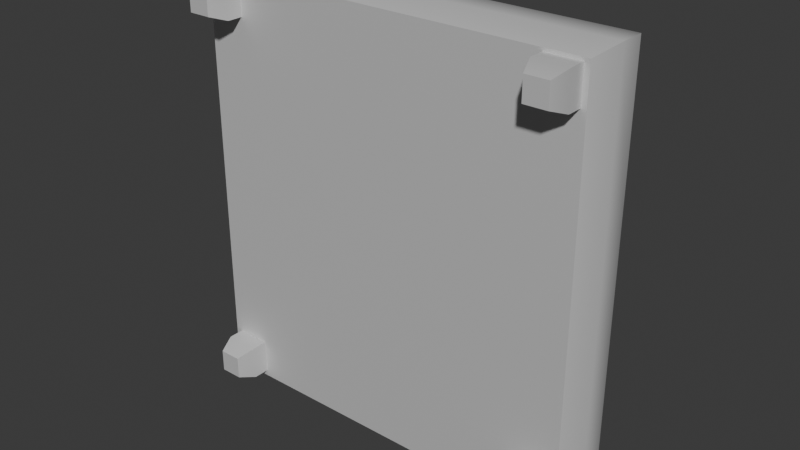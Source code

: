 # Source: Burner.blend  (saved by Blender 4.3.34; exported with 4.5.12 LTS)
import bpy
from mathutils import Matrix  # noqa: F401  (used for matrix-valued properties, if any)

bpy.ops.wm.read_factory_settings(use_empty=True)
scene = bpy.context.scene
scene.name = 'Scene'

# ---- collections
col_collection = bpy.data.collections.new('Collection'); scene.collection.children.link(col_collection)

# ---- materials (node trees are filled in below, after node groups)
mat_burner_metal_material = bpy.data.materials.new('Burner Metal Material')
mat_burner_metal_material.diffuse_color = (0.734, 0.734, 0.734, 1.0)
mat_burner_metal_material.roughness = 0.7488
mat_burner_metal_material.specular_intensity = 1.0
mat_burner_metal_material.metallic = 0.5
mat_burner_screen_material = bpy.data.materials.new('Burner Screen Material')
mat_burner_screen_material.diffuse_color = (0.0659, 0.1293, 0.0659, 1.0)
mat_burner_screen_material.roughness = 0.7488
mat_burner_screen_material.specular_intensity = 1.0
mat_burner_screen_material.metallic = 0.5
mat_burner_stove_material = bpy.data.materials.new('Burner Stove Material')
mat_burner_stove_material.diffuse_color = (0.14, 0.14, 0.14, 1.0)
mat_burner_stove_material.roughness = 0.5528
mat_burner_stove_material.specular_intensity = 1.0
mat_burner_stove_material.metallic = 1.0
mat_burner_coil_material = bpy.data.materials.new('Burner Coil Material')
mat_burner_coil_material.diffuse_color = (1.0, 0.5934, 0.039, 1.0)
mat_burner_coil_material.roughness = 0.7488
mat_burner_coil_material.specular_intensity = 1.0
mat_burner_coil_material.metallic = 0.5
mat_burner_lighter_material = bpy.data.materials.new('Burner Lighter Material')
mat_burner_lighter_material.diffuse_color = (0.0, 0.0, 0.0, 1.0)
mat_burner_lighter_material.roughness = 0.5528
mat_burner_lighter_material.specular_intensity = 1.0
mat_burner_lighter_material.metallic = 1.0
mat_burner_knob_material = bpy.data.materials.new('Burner Knob Material')
mat_burner_knob_material.diffuse_color = (0.317, 0.317, 0.317, 1.0)
mat_burner_knob_material.roughness = 0.5528
mat_burner_knob_material.specular_intensity = 1.0
mat_burner_knob_material.metallic = 0.5
mat_burner_button_material = bpy.data.materials.new('Burner Button Material')
mat_burner_button_material.diffuse_color = (1.0, 0.0, 0.0, 1.0)
mat_burner_button_material.roughness = 0.7488
mat_burner_button_material.specular_intensity = 1.0
mat_burner_button_material.metallic = 0.5

# ---- material node trees
mat_burner_metal_material.use_nodes = True; mat_burner_metal_material.node_tree.nodes.clear()
_N = mat_burner_metal_material.node_tree.nodes; _L = mat_burner_metal_material.node_tree.links
n0 = _N.new('ShaderNodeBsdfPrincipled'); n0.name = 'Principled BSDF'; n0.location = (10, 300)
n0.inputs[0].default_value = (0.734, 0.734, 0.734, 1.0)
n0.inputs[1].default_value = 0.5
n0.inputs[2].default_value = 0.7488
n0.inputs[13].default_value = 1.0
n0.inputs[27].default_value = (0.0, 0.0, 0.0, 1.0)
n0.inputs[28].default_value = 1.0
n1 = _N.new('ShaderNodeOutputMaterial'); n1.name = 'Material Output'; n1.location = (300, 300)
n2 = _N.new('ShaderNodeNormalMap'); n2.name = 'Normal Map'; n2.location = (-300, -300)
n2.label = 'Normal/Map'
_L.new(n0.outputs[0], n1.inputs[0])
_L.new(n2.outputs[0], n0.inputs[5])
n1.is_active_output = True
mat_burner_screen_material.use_nodes = True; mat_burner_screen_material.node_tree.nodes.clear()
_N = mat_burner_screen_material.node_tree.nodes; _L = mat_burner_screen_material.node_tree.links
n0 = _N.new('ShaderNodeBsdfPrincipled'); n0.name = 'Principled BSDF'; n0.location = (10, 300)
n0.inputs[0].default_value = (0.0659, 0.1293, 0.0659, 1.0)
n0.inputs[1].default_value = 0.5
n0.inputs[2].default_value = 0.7488
n0.inputs[13].default_value = 1.0
n0.inputs[27].default_value = (0.0, 0.0, 0.0, 1.0)
n0.inputs[28].default_value = 1.0
n1 = _N.new('ShaderNodeOutputMaterial'); n1.name = 'Material Output'; n1.location = (300, 300)
n2 = _N.new('ShaderNodeNormalMap'); n2.name = 'Normal Map'; n2.location = (-300, -300)
n2.label = 'Normal/Map'
_L.new(n0.outputs[0], n1.inputs[0])
_L.new(n2.outputs[0], n0.inputs[5])
n1.is_active_output = True
mat_burner_stove_material.use_nodes = True; mat_burner_stove_material.node_tree.nodes.clear()
_N = mat_burner_stove_material.node_tree.nodes; _L = mat_burner_stove_material.node_tree.links
n0 = _N.new('ShaderNodeBsdfPrincipled'); n0.name = 'Principled BSDF'; n0.location = (10, 300)
n0.inputs[0].default_value = (0.14, 0.14, 0.14, 1.0)
n0.inputs[1].default_value = 1.0
n0.inputs[2].default_value = 0.5528
n0.inputs[13].default_value = 1.0
n0.inputs[27].default_value = (0.0, 0.0, 0.0, 1.0)
n0.inputs[28].default_value = 1.0
n1 = _N.new('ShaderNodeOutputMaterial'); n1.name = 'Material Output'; n1.location = (300, 300)
n2 = _N.new('ShaderNodeNormalMap'); n2.name = 'Normal Map'; n2.location = (-300, -300)
n2.label = 'Normal/Map'
_L.new(n0.outputs[0], n1.inputs[0])
_L.new(n2.outputs[0], n0.inputs[5])
n1.is_active_output = True
mat_burner_coil_material.use_nodes = True; mat_burner_coil_material.node_tree.nodes.clear()
_N = mat_burner_coil_material.node_tree.nodes; _L = mat_burner_coil_material.node_tree.links
n0 = _N.new('ShaderNodeBsdfPrincipled'); n0.name = 'Principled BSDF'; n0.location = (10, 300)
n0.inputs[0].default_value = (1.0, 0.5934, 0.039, 1.0)
n0.inputs[1].default_value = 0.5
n0.inputs[2].default_value = 0.7488
n0.inputs[13].default_value = 1.0
n0.inputs[27].default_value = (0.0, 0.0, 0.0, 1.0)
n0.inputs[28].default_value = 1.0
n1 = _N.new('ShaderNodeOutputMaterial'); n1.name = 'Material Output'; n1.location = (300, 300)
n2 = _N.new('ShaderNodeNormalMap'); n2.name = 'Normal Map'; n2.location = (-300, -300)
n2.label = 'Normal/Map'
_L.new(n0.outputs[0], n1.inputs[0])
_L.new(n2.outputs[0], n0.inputs[5])
n1.is_active_output = True
mat_burner_lighter_material.use_nodes = True; mat_burner_lighter_material.node_tree.nodes.clear()
_N = mat_burner_lighter_material.node_tree.nodes; _L = mat_burner_lighter_material.node_tree.links
n0 = _N.new('ShaderNodeBsdfPrincipled'); n0.name = 'Principled BSDF'; n0.location = (10, 300)
n0.inputs[0].default_value = (0.0, 0.0, 0.0, 1.0)
n0.inputs[1].default_value = 1.0
n0.inputs[2].default_value = 0.5528
n0.inputs[13].default_value = 1.0
n0.inputs[27].default_value = (0.0, 0.0, 0.0, 1.0)
n0.inputs[28].default_value = 1.0
n1 = _N.new('ShaderNodeOutputMaterial'); n1.name = 'Material Output'; n1.location = (300, 300)
n2 = _N.new('ShaderNodeNormalMap'); n2.name = 'Normal Map'; n2.location = (-300, -300)
n2.label = 'Normal/Map'
_L.new(n0.outputs[0], n1.inputs[0])
_L.new(n2.outputs[0], n0.inputs[5])
n1.is_active_output = True
mat_burner_knob_material.use_nodes = True; mat_burner_knob_material.node_tree.nodes.clear()
_N = mat_burner_knob_material.node_tree.nodes; _L = mat_burner_knob_material.node_tree.links
n0 = _N.new('ShaderNodeBsdfPrincipled'); n0.name = 'Principled BSDF'; n0.location = (10, 300)
n0.inputs[0].default_value = (0.317, 0.317, 0.317, 1.0)
n0.inputs[1].default_value = 0.5
n0.inputs[2].default_value = 0.5528
n0.inputs[13].default_value = 1.0
n0.inputs[27].default_value = (0.0, 0.0, 0.0, 1.0)
n0.inputs[28].default_value = 1.0
n1 = _N.new('ShaderNodeOutputMaterial'); n1.name = 'Material Output'; n1.location = (300, 300)
n2 = _N.new('ShaderNodeNormalMap'); n2.name = 'Normal Map'; n2.location = (-300, -300)
n2.label = 'Normal/Map'
_L.new(n0.outputs[0], n1.inputs[0])
_L.new(n2.outputs[0], n0.inputs[5])
n1.is_active_output = True
mat_burner_button_material.use_nodes = True; mat_burner_button_material.node_tree.nodes.clear()
_N = mat_burner_button_material.node_tree.nodes; _L = mat_burner_button_material.node_tree.links
n0 = _N.new('ShaderNodeBsdfPrincipled'); n0.name = 'Principled BSDF'; n0.location = (10, 300)
n0.inputs[0].default_value = (1.0, 0.0, 0.0, 1.0)
n0.inputs[1].default_value = 0.5
n0.inputs[2].default_value = 0.7488
n0.inputs[13].default_value = 1.0
n0.inputs[27].default_value = (0.0, 0.0, 0.0, 1.0)
n0.inputs[28].default_value = 1.0
n1 = _N.new('ShaderNodeOutputMaterial'); n1.name = 'Material Output'; n1.location = (300, 300)
n2 = _N.new('ShaderNodeNormalMap'); n2.name = 'Normal Map'; n2.location = (-300, -300)
n2.label = 'Normal/Map'
_L.new(n0.outputs[0], n1.inputs[0])
_L.new(n2.outputs[0], n0.inputs[5])
n1.is_active_output = True

# ---- world
world_world = bpy.data.worlds.new('World'); scene.world = world_world
world_world.use_nodes = True; world_world.node_tree.nodes.clear()
_N = world_world.node_tree.nodes; _L = world_world.node_tree.links
n0 = _N.new('ShaderNodeOutputWorld'); n0.name = 'World Output'; n0.location = (300, 300)
n1 = _N.new('ShaderNodeBackground'); n1.name = 'Background'; n1.location = (10, 300)
n1.inputs[0].default_value = (0.05088, 0.05088, 0.05088, 1.0)
_L.new(n1.outputs[0], n0.inputs[0])
n0.is_active_output = True
world_world.color = (0.05088, 0.05088, 0.05088)
world_world.sun_shadow_jitter_overblur = 0.0

# ---- meshes
me_mesh = bpy.data.meshes.new('Mesh')
me_mesh.from_pydata([(0.1003, -0.05525, 0.1327), (0.1073, -0.05525, 0.1327), (0.1143, -0.05525, 0.1327), (0.09642, -0.04438, 0.1366), (0.1073, -0.04438, 0.1366), (0.1181, -0.04438, 0.1366), (0.09642, -0.03351, 0.1366), (0.1073, -0.03351, 0.1366), (0.1181, -0.03351, 0.1366), (0.09642, -0.03351, 0.1148), (0.1073, -0.03351, 0.1148), (0.1181, -0.03351, 0.1148), (0.09642, -0.04438, 0.1148), (0.1073, -0.04438, 0.1148), (0.1181, -0.04438, 0.1148), (0.1003, -0.05525, 0.1187), (0.1073, -0.05525, 0.1187), (0.1143, -0.05525, 0.1187), (0.1003, -0.05525, -0.103), (0.1073, -0.05525, -0.103), (0.1143, -0.05525, -0.103), (0.09642, -0.04438, -0.09919), (0.1073, -0.04438, -0.09919), (0.1181, -0.04438, -0.09919), (0.09642, -0.03351, -0.09919), (0.1073, -0.03351, -0.09919), (0.1181, -0.03351, -0.09919), (0.09642, -0.03351, -0.1209), (0.1073, -0.03351, -0.1209), (0.1181, -0.03351, -0.1209), (0.09642, -0.04438, -0.1209), (0.1073, -0.04438, -0.1209), (0.1181, -0.04438, -0.1209), (0.1003, -0.05525, -0.1171), (0.1073, -0.05525, -0.1171), (0.1143, -0.05525, -0.1171), (-0.1189, -0.05525, 0.1327), (-0.1119, -0.05525, 0.1327), (-0.1049, -0.05525, 0.1327), (-0.1227, -0.04438, 0.1366), (-0.1119, -0.04438, 0.1366), (-0.101, -0.04438, 0.1366), (-0.1227, -0.03351, 0.1366), (-0.1119, -0.03351, 0.1366), (-0.101, -0.03351, 0.1366), (-0.1227, -0.03351, 0.1148), (-0.1119, -0.03351, 0.1148), (-0.101, -0.03351, 0.1148), (-0.1227, -0.04438, 0.1148), (-0.1119, -0.04438, 0.1148), (-0.101, -0.04438, 0.1148), (-0.1189, -0.05525, 0.1187), (-0.1119, -0.05525, 0.1187), (-0.1049, -0.05525, 0.1187), (-0.117, -0.05525, -0.103), (-0.11, -0.05525, -0.103), (-0.103, -0.05525, -0.103), (-0.1209, -0.04438, -0.09919), (-0.11, -0.04438, -0.09919), (-0.09914, -0.04438, -0.09919), (-0.1209, -0.03351, -0.09919), (-0.11, -0.03351, -0.09919), (-0.09914, -0.03351, -0.09919), (-0.1209, -0.03351, -0.1209), (-0.11, -0.03351, -0.1209), (-0.09914, -0.03351, -0.1209), (-0.1209, -0.04438, -0.1209), (-0.11, -0.04438, -0.1209), (-0.09914, -0.04438, -0.1209), (-0.117, -0.05525, -0.1171), (-0.11, -0.05525, -0.1171), (-0.103, -0.05525, -0.1171), (-0.125, -0.03455, 0.1385), (-0.04294, -0.03455, 0.1385), (0.03913, -0.03455, 0.1385), (0.1212, -0.03455, 0.1385), (-0.1326, -0.01979, 0.1444), (-0.04545, -0.01979, 0.1444), (0.04165, -0.01979, 0.1444), (0.1287, -0.01979, 0.1444), (-0.1326, -0.005022, 0.1444), (-0.04249, -0.005022, 0.1444), (0.03869, -0.005022, 0.1444), (0.1287, -0.005022, 0.1444), (-0.1148, 0.009743, 0.1077), (-0.04249, 0.009743, 0.1077), (0.03869, 0.009743, 0.1077), (0.111, 0.009743, 0.1077), (-0.1148, 0.009743, 0.04974), (-0.07894, 0.009743, 0.0534), (0.07513, 0.009743, 0.0534), (0.111, 0.009743, 0.04974), (-0.1148, 0.009743, -0.03736), (-0.07894, 0.009743, -0.1007), (0.07513, 0.009743, -0.1007), (0.111, 0.009743, -0.03736), (-0.1148, 0.009743, -0.116), (-0.03954, 0.009743, -0.116), (0.03573, 0.009743, -0.116), (0.111, 0.009743, -0.116), (-0.1326, -0.005022, -0.1245), (-0.04545, -0.005022, -0.1245), (0.04165, -0.005022, -0.1245), (0.1287, -0.005022, -0.1245), (-0.1326, -0.01979, -0.1245), (-0.04545, -0.01979, -0.1245), (0.04165, -0.01979, -0.1245), (0.1287, -0.01979, -0.1245), (-0.125, -0.03455, -0.1245), (-0.04294, -0.03455, -0.1245), (0.03913, -0.03455, -0.1245), (0.1212, -0.03455, -0.1245), (-0.125, -0.03455, -0.03736), (-0.04545, -0.03455, -0.03736), (0.04165, -0.03455, -0.03736), (0.1212, -0.03455, -0.03736), (-0.125, -0.03455, 0.04974), (-0.04545, -0.03455, 0.04974), (0.04165, -0.03455, 0.04974), (0.1212, -0.03455, 0.04974), (0.1287, -0.01979, -0.03736), (0.1287, -0.01979, 0.04974), (0.1287, -0.005022, -0.03736), (0.1287, -0.005022, 0.04974), (-0.1326, -0.01979, -0.03736), (-0.1326, -0.01979, 0.04974), (-0.1326, -0.005022, -0.03736), (-0.1326, -0.005022, 0.04974), (-0.04249, -0.009335, 0.1424), (0.03869, -0.009335, 0.1424), (0.03869, 0.00543, 0.1057), (-0.04249, 0.00543, 0.1057), (-0.07894, -0.0011, 0.0534), (0.07513, -0.0011, 0.0534), (0.07513, -0.0011, -0.1007), (-0.07894, -0.0011, -0.1007), (0.006753, 0.02183, -0.03922), (0.01469, 0.02183, -0.03883), (0.02057, 0.02183, -0.02727), (0.005862, 0.02183, -0.01098), (-0.01396, 0.02183, -0.01566), (-0.02064, 0.02183, -0.02968), (-0.01994, 0.02183, -0.04263), (-0.003961, 0.02252, -0.05993), (0.01582, 0.02183, -0.05784), (0.03168, 0.02183, -0.04526), (0.03688, 0.02183, -0.0138), (0.0122, 0.02183, 0.01247), (-0.03007, 0.02183, 0.003469), (-0.04756, 0.02183, -0.02407), (-0.03859, 0.02244, -0.0629), (-0.01929, 0.02215, -0.08376), (0.01395, 0.02219, -0.08814), (0.04679, 0.02219, -0.0732), (0.06335, 0.02248, -0.04753), (0.06101, 0.02216, -0.003239), (0.03276, 0.0205, 0.03315), (-0.01888, 0.02204, 0.03803), (-0.05277, 0.02183, 0.02195), (-0.06873, 0.02183, -0.01123), (0.006753, 0.01919, -0.04031), (0.01525, 0.01919, -0.03977), (0.02166, 0.01919, -0.02713), (0.006183, 0.01919, -0.009934), (-0.01466, 0.01919, -0.01481), (-0.02172, 0.01919, -0.02947), (-0.02097, 0.01919, -0.04299), (-0.004296, 0.01988, -0.06097), (0.01635, 0.01919, -0.0588), (0.03262, 0.01919, -0.04582), (0.0379, 0.01919, -0.01341), (0.01245, 0.01919, 0.01354), (-0.0307, 0.01919, 0.004362), (-0.04862, 0.01919, -0.02381), (-0.03956, 0.0198, -0.06341), (-0.01972, 0.01951, -0.08476), (0.0141, 0.01955, -0.08922), (0.04743, 0.01955, -0.07409), (0.0644, 0.01984, -0.04783), (0.06203, 0.01952, -0.002844), (0.03324, 0.01786, 0.03414), (-0.01914, 0.0194, 0.03909), (-0.05351, 0.01919, 0.02275), (-0.06971, 0.01919, -0.01073), (0.006753, 0.01655, -0.03922), (0.01469, 0.01655, -0.03883), (0.02057, 0.01655, -0.02727), (0.005862, 0.01655, -0.01098), (-0.01396, 0.01655, -0.01566), (-0.02064, 0.01655, -0.02968), (-0.01994, 0.01655, -0.04263), (-0.003961, 0.01724, -0.05993), (0.01582, 0.01655, -0.05784), (0.03168, 0.01655, -0.04526), (0.03688, 0.01655, -0.0138), (0.0122, 0.01655, 0.01247), (-0.03007, 0.01655, 0.003469), (-0.04756, 0.01655, -0.02407), (-0.03859, 0.01716, -0.0629), (-0.01929, 0.01687, -0.08376), (0.01395, 0.01691, -0.08814), (0.04679, 0.01691, -0.0732), (0.06335, 0.0172, -0.04753), (0.06101, 0.01688, -0.003239), (0.03276, 0.01522, 0.03315), (-0.01888, 0.01676, 0.03803), (-0.05277, 0.01655, 0.02195), (-0.06873, 0.01655, -0.01123), (0.006753, 0.01545, -0.03658), (0.01331, 0.01545, -0.03658), (0.01795, 0.01545, -0.02762), (0.005089, 0.01545, -0.0135), (-0.01229, 0.01545, -0.0177), (-0.01805, 0.01545, -0.03018), (-0.01744, 0.01545, -0.04176), (-0.003153, 0.01615, -0.05742), (0.01456, 0.01545, -0.05552), (0.02941, 0.01545, -0.04391), (0.0344, 0.01545, -0.01472), (0.01159, 0.01545, 0.009905), (-0.02855, 0.01545, 0.001313), (-0.045, 0.01545, -0.0247), (-0.03626, 0.01607, -0.06167), (-0.01824, 0.01578, -0.08134), (0.01359, 0.01582, -0.08552), (0.04524, 0.01582, -0.07106), (0.06082, 0.01611, -0.0468), (0.05855, 0.01579, -0.004195), (0.0316, 0.01413, 0.03078), (-0.01824, 0.01567, 0.03547), (-0.05096, 0.01545, 0.02002), (-0.06637, 0.01545, -0.01242), (0.006753, 0.01655, -0.03394), (0.01194, 0.01655, -0.03432), (0.01534, 0.01655, -0.02796), (0.004315, 0.01655, -0.01603), (-0.01061, 0.01655, -0.01974), (-0.01546, 0.01655, -0.03068), (-0.01495, 0.01655, -0.0409), (-0.002345, 0.01724, -0.05491), (0.0133, 0.01655, -0.0532), (0.02714, 0.01655, -0.04255), (0.03193, 0.01655, -0.01564), (0.01099, 0.01655, 0.007336), (-0.02702, 0.01655, -0.0008418), (-0.04243, 0.01655, -0.02534), (-0.03392, 0.01716, -0.06044), (-0.01719, 0.01687, -0.07892), (0.01323, 0.01691, -0.08291), (0.04369, 0.01691, -0.06892), (0.05828, 0.0172, -0.04607), (0.05608, 0.01688, -0.005151), (0.03044, 0.01522, 0.02841), (-0.01759, 0.01676, 0.03291), (-0.04916, 0.01655, 0.01809), (-0.06402, 0.01655, -0.01361), (0.006753, 0.01919, -0.03284), (0.01137, 0.01919, -0.03339), (0.01425, 0.01919, -0.0281), (0.003994, 0.01919, -0.01707), (-0.009919, 0.01919, -0.02058), (-0.01438, 0.01919, -0.03088), (-0.01391, 0.01919, -0.04054), (-0.00201, 0.01988, -0.05387), (0.01278, 0.01919, -0.05224), (0.0262, 0.01919, -0.04199), (0.03091, 0.01919, -0.01603), (0.01074, 0.01919, 0.006271), (-0.02639, 0.01919, -0.001735), (-0.04137, 0.01919, -0.0256), (-0.03295, 0.0198, -0.05993), (-0.01676, 0.01951, -0.07791), (0.01308, 0.01955, -0.08182), (0.04305, 0.01955, -0.06803), (0.05723, 0.01984, -0.04576), (0.05506, 0.01952, -0.005546), (0.02996, 0.01786, 0.02743), (-0.01733, 0.0194, 0.03185), (-0.04842, 0.01919, 0.01729), (-0.06304, 0.01919, -0.0141), (0.006753, 0.02183, -0.03394), (0.01194, 0.02183, -0.03432), (0.01534, 0.02183, -0.02796), (0.004315, 0.02183, -0.01603), (-0.01061, 0.02183, -0.01974), (-0.01546, 0.02183, -0.03068), (-0.01495, 0.02183, -0.0409), (-0.002345, 0.02252, -0.05491), (0.0133, 0.02183, -0.0532), (0.02714, 0.02183, -0.04255), (0.03193, 0.02183, -0.01564), (0.01099, 0.02183, 0.007336), (-0.02702, 0.02183, -0.0008418), (-0.04243, 0.02183, -0.02534), (-0.03392, 0.02244, -0.06044), (-0.01719, 0.02215, -0.07892), (0.01323, 0.02219, -0.08291), (0.04369, 0.02219, -0.06892), (0.05828, 0.02248, -0.04607), (0.05608, 0.02216, -0.005151), (0.03044, 0.0205, 0.02841), (-0.01759, 0.02204, 0.03291), (-0.04916, 0.02183, 0.01809), (-0.06402, 0.02183, -0.01361), (0.006753, 0.02292, -0.03658), (0.01331, 0.02292, -0.03658), (0.01795, 0.02292, -0.02762), (0.005089, 0.02292, -0.0135), (-0.01229, 0.02292, -0.0177), (-0.01805, 0.02292, -0.03018), (-0.01744, 0.02292, -0.04176), (-0.003153, 0.02361, -0.05742), (0.01456, 0.02292, -0.05552), (0.02941, 0.02292, -0.04391), (0.0344, 0.02292, -0.01472), (0.01159, 0.02292, 0.009905), (-0.02855, 0.02292, 0.001313), (-0.045, 0.02292, -0.0247), (-0.03626, 0.02353, -0.06167), (-0.01824, 0.02324, -0.08134), (0.01359, 0.02328, -0.08552), (0.04524, 0.02328, -0.07106), (0.06082, 0.02357, -0.0468), (0.05855, 0.02325, -0.004195), (0.0316, 0.0216, 0.03078), (-0.01824, 0.02313, 0.03547), (-0.05096, 0.02292, 0.02002), (-0.06637, 0.02292, -0.01242), (-0.06637, 0.01919, -0.01242), (0.006753, 0.01919, -0.03658), (0.001874, -0.0118, -0.03311), (0.008277, -0.0118, -0.03311), (0.002949, 0.02187, -0.03418), (0.007202, 0.02187, -0.03418), (0.002949, 0.02187, -0.03844), (0.007202, 0.02187, -0.03844), (0.001874, -0.0118, -0.03951), (0.008277, -0.0118, -0.03951), (0.08127, 0.0006764, 0.1176), (0.0742, 0.001851, 0.115), (0.06713, 0.0006764, 0.1176), (0.0642, -0.002158, 0.1241), (0.06713, -0.004993, 0.1306), (0.0742, -0.006167, 0.1333), (0.08127, -0.004993, 0.1306), (0.0842, -0.002158, 0.1241), (0.08127, 0.009768, 0.1216), (0.0742, 0.01094, 0.1189), (0.06713, 0.009768, 0.1216), (0.0642, 0.006933, 0.1281), (0.06713, 0.004099, 0.1346), (0.0742, 0.002925, 0.1373), (0.08127, 0.004099, 0.1346), (0.0842, 0.006933, 0.1281), (0.0742, -0.002158, 0.1241), (0.0742, 0.006933, 0.1281), (-0.06804, 0.0035, 0.1189), (-0.07166, 0.004101, 0.1176), (-0.07528, 0.0035, 0.1189), (-0.07678, 0.002048, 0.1223), (-0.07528, 0.0005957, 0.1256), (-0.07166, -5.764e-06, 0.127), (-0.06804, 0.0005957, 0.1256), (-0.06654, 0.002048, 0.1223), (-0.06804, 0.008157, 0.121), (-0.07166, 0.008758, 0.1196), (-0.07528, 0.008157, 0.121), (-0.07678, 0.006705, 0.1243), (-0.07528, 0.005253, 0.1276), (-0.07166, 0.004651, 0.129), (-0.06804, 0.005253, 0.1276), (-0.06654, 0.006705, 0.1243), (-0.07166, 0.002048, 0.1223), (-0.07166, 0.006705, 0.1243)], [], [(0, 1, 4, 3), (1, 2, 5, 4), (3, 4, 7, 6), (4, 5, 8, 7), (6, 7, 10, 9), (7, 8, 11, 10), (9, 10, 13, 12), (10, 11, 14, 13), (12, 13, 16, 15), (13, 14, 17, 16), (15, 16, 1, 0), (16, 17, 2, 1), (2, 17, 14, 5), (5, 14, 11, 8), (15, 0, 3, 12), (12, 3, 6, 9), (18, 19, 22, 21), (19, 20, 23, 22), (21, 22, 25, 24), (22, 23, 26, 25), (24, 25, 28, 27), (25, 26, 29, 28), (27, 28, 31, 30), (28, 29, 32, 31), (30, 31, 34, 33), (31, 32, 35, 34), (33, 34, 19, 18), (34, 35, 20, 19), (20, 35, 32, 23), (23, 32, 29, 26), (33, 18, 21, 30), (30, 21, 24, 27), (36, 37, 40, 39), (37, 38, 41, 40), (39, 40, 43, 42), (40, 41, 44, 43), (42, 43, 46, 45), (43, 44, 47, 46), (45, 46, 49, 48), (46, 47, 50, 49), (48, 49, 52, 51), (49, 50, 53, 52), (51, 52, 37, 36), (52, 53, 38, 37), (38, 53, 50, 41), (41, 50, 47, 44), (51, 36, 39, 48), (48, 39, 42, 45), (54, 55, 58, 57), (55, 56, 59, 58), (57, 58, 61, 60), (58, 59, 62, 61), (60, 61, 64, 63), (61, 62, 65, 64), (63, 64, 67, 66), (64, 65, 68, 67), (66, 67, 70, 69), (67, 68, 71, 70), (69, 70, 55, 54), (70, 71, 56, 55), (56, 71, 68, 59), (59, 68, 65, 62), (69, 54, 57, 66), (66, 57, 60, 63), (72, 73, 77, 76), (73, 74, 78, 77), (74, 75, 79, 78), (76, 77, 81, 80), (77, 78, 82, 81), (78, 79, 83, 82), (80, 81, 85, 84), (128, 129, 130, 131), (82, 83, 87, 86), (132, 133, 134, 135), (87, 91, 86), (99, 98, 94), (94, 98, 93), (98, 97, 93), (97, 96, 93), (99, 94, 95), (94, 90, 95), (95, 90, 91), (91, 90, 86), (90, 89, 86), (86, 89, 85), (85, 89, 84), (84, 89, 88), (96, 92, 93), (93, 92, 89), (89, 92, 88), (96, 97, 101, 100), (97, 98, 102, 101), (98, 99, 103, 102), (100, 101, 105, 104), (101, 102, 106, 105), (102, 103, 107, 106), (104, 105, 109, 108), (105, 106, 110, 109), (106, 107, 111, 110), (108, 109, 113, 112), (109, 110, 114, 113), (110, 111, 115, 114), (112, 113, 117, 116), (113, 114, 118, 117), (114, 115, 119, 118), (116, 117, 73, 72), (117, 118, 74, 73), (118, 119, 75, 74), (115, 111, 107, 120), (119, 115, 120, 121), (75, 119, 121, 79), (120, 107, 103, 122), (121, 120, 122, 123), (79, 121, 123, 83), (122, 103, 99, 95), (123, 122, 95, 91), (83, 123, 91, 87), (108, 112, 124, 104), (112, 116, 125, 124), (116, 72, 76, 125), (104, 124, 126, 100), (124, 125, 127, 126), (125, 76, 80, 127), (100, 126, 92, 96), (126, 127, 88, 92), (127, 80, 84, 88), (81, 82, 129, 128), (82, 86, 130, 129), (86, 85, 131, 130), (85, 81, 128, 131), (89, 90, 133, 132), (90, 94, 134, 133), (94, 93, 135, 134), (93, 89, 132, 135), (136, 137, 161, 160), (137, 138, 162, 161), (138, 139, 163, 162), (139, 140, 164, 163), (140, 141, 165, 164), (141, 142, 166, 165), (142, 143, 167, 166), (143, 144, 168, 167), (144, 145, 169, 168), (145, 146, 170, 169), (146, 147, 171, 170), (147, 148, 172, 171), (148, 149, 173, 172), (149, 150, 174, 173), (150, 151, 175, 174), (151, 152, 176, 175), (152, 153, 177, 176), (153, 154, 178, 177), (154, 155, 179, 178), (155, 156, 180, 179), (156, 157, 181, 180), (157, 158, 182, 181), (158, 159, 183, 182), (160, 161, 185, 184), (161, 162, 186, 185), (162, 163, 187, 186), (163, 164, 188, 187), (164, 165, 189, 188), (165, 166, 190, 189), (166, 167, 191, 190), (167, 168, 192, 191), (168, 169, 193, 192), (169, 170, 194, 193), (170, 171, 195, 194), (171, 172, 196, 195), (172, 173, 197, 196), (173, 174, 198, 197), (174, 175, 199, 198), (175, 176, 200, 199), (176, 177, 201, 200), (177, 178, 202, 201), (178, 179, 203, 202), (179, 180, 204, 203), (180, 181, 205, 204), (181, 182, 206, 205), (182, 183, 207, 206), (184, 185, 209, 208), (185, 186, 210, 209), (186, 187, 211, 210), (187, 188, 212, 211), (188, 189, 213, 212), (189, 190, 214, 213), (190, 191, 215, 214), (191, 192, 216, 215), (192, 193, 217, 216), (193, 194, 218, 217), (194, 195, 219, 218), (195, 196, 220, 219), (196, 197, 221, 220), (197, 198, 222, 221), (198, 199, 223, 222), (199, 200, 224, 223), (200, 201, 225, 224), (201, 202, 226, 225), (202, 203, 227, 226), (203, 204, 228, 227), (204, 205, 229, 228), (205, 206, 230, 229), (206, 207, 231, 230), (208, 209, 233, 232), (209, 210, 234, 233), (210, 211, 235, 234), (211, 212, 236, 235), (212, 213, 237, 236), (213, 214, 238, 237), (214, 215, 239, 238), (215, 216, 240, 239), (216, 217, 241, 240), (217, 218, 242, 241), (218, 219, 243, 242), (219, 220, 244, 243), (220, 221, 245, 244), (221, 222, 246, 245), (222, 223, 247, 246), (223, 224, 248, 247), (224, 225, 249, 248), (225, 226, 250, 249), (226, 227, 251, 250), (227, 228, 252, 251), (228, 229, 253, 252), (229, 230, 254, 253), (230, 231, 255, 254), (232, 233, 257, 256), (233, 234, 258, 257), (234, 235, 259, 258), (235, 236, 260, 259), (236, 237, 261, 260), (237, 238, 262, 261), (238, 239, 263, 262), (239, 240, 264, 263), (240, 241, 265, 264), (241, 242, 266, 265), (242, 243, 267, 266), (243, 244, 268, 267), (244, 245, 269, 268), (245, 246, 270, 269), (246, 247, 271, 270), (247, 248, 272, 271), (248, 249, 273, 272), (249, 250, 274, 273), (250, 251, 275, 274), (251, 252, 276, 275), (252, 253, 277, 276), (253, 254, 278, 277), (254, 255, 279, 278), (256, 257, 281, 280), (257, 258, 282, 281), (258, 259, 283, 282), (259, 260, 284, 283), (260, 261, 285, 284), (261, 262, 286, 285), (262, 263, 287, 286), (263, 264, 288, 287), (264, 265, 289, 288), (265, 266, 290, 289), (266, 267, 291, 290), (267, 268, 292, 291), (268, 269, 293, 292), (269, 270, 294, 293), (270, 271, 295, 294), (271, 272, 296, 295), (272, 273, 297, 296), (273, 274, 298, 297), (274, 275, 299, 298), (275, 276, 300, 299), (276, 277, 301, 300), (277, 278, 302, 301), (278, 279, 303, 302), (280, 281, 305, 304), (281, 282, 306, 305), (282, 283, 307, 306), (283, 284, 308, 307), (284, 285, 309, 308), (285, 286, 310, 309), (286, 287, 311, 310), (287, 288, 312, 311), (288, 289, 313, 312), (289, 290, 314, 313), (290, 291, 315, 314), (291, 292, 316, 315), (292, 293, 317, 316), (293, 294, 318, 317), (294, 295, 319, 318), (295, 296, 320, 319), (296, 297, 321, 320), (297, 298, 322, 321), (298, 299, 323, 322), (299, 300, 324, 323), (300, 301, 325, 324), (301, 302, 326, 325), (302, 303, 327, 326), (304, 305, 137, 136), (305, 306, 138, 137), (306, 307, 139, 138), (307, 308, 140, 139), (308, 309, 141, 140), (309, 310, 142, 141), (310, 311, 143, 142), (311, 312, 144, 143), (312, 313, 145, 144), (313, 314, 146, 145), (314, 315, 147, 146), (315, 316, 148, 147), (316, 317, 149, 148), (317, 318, 150, 149), (318, 319, 151, 150), (319, 320, 152, 151), (320, 321, 153, 152), (321, 322, 154, 153), (322, 323, 155, 154), (323, 324, 156, 155), (324, 325, 157, 156), (325, 326, 158, 157), (326, 327, 159, 158), (183, 159, 328), (207, 183, 328), (231, 207, 328), (255, 231, 328), (279, 255, 328), (303, 279, 328), (327, 303, 328), (159, 327, 328), (136, 160, 329), (160, 184, 329), (184, 208, 329), (208, 232, 329), (232, 256, 329), (256, 280, 329), (280, 304, 329), (304, 136, 329), (330, 331, 333, 332), (332, 333, 335, 334), (334, 335, 337, 336), (336, 337, 331, 330), (331, 337, 335, 333), (336, 330, 332, 334), (338, 339, 347, 346), (339, 340, 348, 347), (340, 341, 349, 348), (341, 342, 350, 349), (342, 343, 351, 350), (343, 344, 352, 351), (344, 345, 353, 352), (345, 338, 346, 353), (339, 338, 354), (340, 339, 354), (341, 340, 354), (342, 341, 354), (343, 342, 354), (344, 343, 354), (345, 344, 354), (338, 345, 354), (346, 347, 355), (347, 348, 355), (348, 349, 355), (349, 350, 355), (350, 351, 355), (351, 352, 355), (352, 353, 355), (353, 346, 355), (356, 357, 365, 364), (357, 358, 366, 365), (358, 359, 367, 366), (359, 360, 368, 367), (360, 361, 369, 368), (361, 362, 370, 369), (362, 363, 371, 370), (363, 356, 364, 371), (357, 356, 372), (358, 357, 372), (359, 358, 372), (360, 359, 372), (361, 360, 372), (362, 361, 372), (363, 362, 372), (356, 363, 372), (364, 365, 373), (365, 366, 373), (366, 367, 373), (367, 368, 373), (368, 369, 373), (369, 370, 373), (370, 371, 373), (371, 364, 373)])
me_mesh.polygons.foreach_set('use_smooth', [True] * 388)
me_mesh.polygons.foreach_set('material_index', [0, 0, 0, 0, 0, 0, 0, 0, 0, 0, 0, 0, 0, 0, 0, 0, 0, 0, 0, 0, 0, 0, 0, 0, 0, 0, 0, 0, 0, 0, 0, 0, 0, 0, 0, 0, 0, 0, 0, 0, 0, 0, 0, 0, 0, 0, 0, 0, 0, 0, 0, 0, 0, 0, 0, 0, 0, 0, 0, 0, 0, 0, 0, 0, 0, 0, 0, 0, 0, 0, 0, 1, 0, 2, 0, 0, 0, 0, 0, 0, 0, 0, 0, 0, 0, 0, 0, 0, 0, 0, 0, 0, 0, 0, 0, 0, 0, 0, 0, 0, 0, 0, 0, 0, 0, 0, 0, 0, 0, 0, 0, 0, 0, 0, 0, 0, 0, 0, 0, 0, 0, 0, 0, 0, 0, 0, 0, 0, 0, 0, 2, 2, 2, 2, 3, 3, 3, 3, 3, 3, 3, 3, 3, 3, 3, 3, 3, 3, 3, 3, 3, 3, 3, 3, 3, 3, 3, 3, 3, 3, 3, 3, 3, 3, 3, 3, 3, 3, 3, 3, 3, 3, 3, 3, 3, 3, 3, 3, 3, 3, 3, 3, 3, 3, 3, 3, 3, 3, 3, 3, 3, 3, 3, 3, 3, 3, 3, 3, 3, 3, 3, 3, 3, 3, 3, 3, 3, 3, 3, 3, 3, 3, 3, 3, 3, 3, 3, 3, 3, 3, 3, 3, 3, 3, 3, 3, 3, 3, 3, 3, 3, 3, 3, 3, 3, 3, 3, 3, 3, 3, 3, 3, 3, 3, 3, 3, 3, 3, 3, 3, 3, 3, 3, 3, 3, 3, 3, 3, 3, 3, 3, 3, 3, 3, 3, 3, 3, 3, 3, 3, 3, 3, 3, 3, 3, 3, 3, 3, 3, 3, 3, 3, 3, 3, 3, 3, 3, 3, 3, 3, 3, 3, 3, 3, 3, 3, 3, 3, 3, 3, 3, 3, 3, 3, 3, 3, 3, 3, 3, 3, 3, 3, 3, 3, 3, 3, 3, 3, 3, 3, 3, 3, 3, 3, 3, 3, 3, 3, 3, 3, 3, 3, 3, 3, 4, 4, 4, 4, 4, 4, 5, 5, 5, 5, 5, 5, 5, 5, 5, 5, 5, 5, 5, 5, 5, 5, 5, 5, 5, 5, 5, 5, 5, 5, 6, 6, 6, 6, 6, 6, 6, 6, 6, 6, 6, 6, 6, 6, 6, 6, 6, 6, 6, 6, 6, 6, 6, 6])
_k = set([(0, 1), (0, 3), (0, 15), (1, 2), (2, 5), (2, 17), (3, 6), (5, 8), (6, 7), (6, 9), (7, 8), (8, 11), (9, 10), (9, 12), (10, 11), (11, 14), (12, 15), (14, 17), (15, 16), (16, 17), (18, 19), (18, 21), (18, 33), (19, 20), (20, 23), (20, 35), (21, 24), (23, 26), (24, 25), (24, 27), (25, 26), (26, 29), (27, 28), (27, 30), (28, 29), (29, 32), (30, 33), (32, 35), (33, 34), (34, 35), (36, 37), (36, 39), (36, 51), (37, 38), (38, 41), (38, 53), (39, 42), (41, 44), (42, 43), (42, 45), (43, 44), (44, 47), (45, 46), (45, 48), (46, 47), (47, 50), (48, 51), (50, 53), (51, 52), (52, 53), (54, 55), (54, 57), (54, 69), (55, 56), (56, 59), (56, 71), (57, 60), (59, 62), (60, 61), (60, 63), (61, 62), (62, 65), (63, 64), (63, 66), (64, 65), (65, 68), (66, 69), (68, 71), (69, 70), (70, 71), (72, 73), (72, 76), (72, 116), (73, 74), (74, 75), (75, 79), (75, 119), (76, 80), (79, 83), (80, 84), (81, 82), (81, 85), (81, 128), (82, 86), (82, 129), (83, 87), (84, 85), (84, 88), (85, 86), (85, 131), (86, 87), (86, 130), (87, 91), (88, 92), (89, 90), (89, 93), (89, 132), (90, 94), (90, 133), (91, 95), (92, 96), (93, 94), (93, 135), (94, 134), (95, 99), (96, 97), (96, 100), (97, 98), (98, 99), (99, 103), (100, 104), (103, 107), (104, 108), (107, 111), (108, 109), (108, 112), (109, 110), (110, 111), (111, 115), (112, 116), (115, 119), (128, 129), (128, 131), (129, 130), (130, 131), (132, 133), (132, 135), (133, 134), (134, 135), (136, 160), (136, 304), (159, 183), (159, 327), (160, 184), (183, 207), (184, 208), (207, 231), (208, 232), (231, 255), (232, 256), (255, 279), (256, 280), (279, 303), (280, 304), (303, 327), (330, 331), (330, 332), (330, 336), (331, 333), (331, 337), (332, 333), (332, 334), (333, 335), (334, 335), (334, 336), (335, 337), (336, 337), (338, 339), (338, 345), (338, 346), (339, 340), (339, 347), (340, 341), (340, 348), (341, 342), (341, 349), (342, 343), (342, 350), (343, 344), (343, 351), (344, 345), (344, 352), (345, 353), (346, 347), (346, 353), (347, 348), (348, 349), (349, 350), (350, 351), (351, 352), (352, 353), (356, 357), (356, 363), (356, 364), (357, 358), (357, 365), (358, 359), (358, 366), (359, 360), (359, 367), (360, 361), (360, 368), (361, 362), (361, 369), (362, 363), (362, 370), (363, 371), (364, 365), (364, 371), (365, 366), (366, 367), (367, 368), (368, 369), (369, 370), (370, 371)])
me_mesh.attributes.new('sharp_edge', 'BOOLEAN', 'EDGE').data.foreach_set('value', [ (min(e.vertices), max(e.vertices)) in _k for e in me_mesh.edges])
_uv = me_mesh.uv_layers.new(name='map1')
_uv.uv.foreach_set('vector', [0.375, 0.0, 0.5, 0.0, 0.5, 0.125, 0.375, 0.125, 0.5, 0.0, 0.625, 0.0, 0.625, 0.125, 0.5, 0.125, 0.375, 0.125, 0.5, 0.125, 0.5, 0.25, 0.375, 0.25, 0.5, 0.125, 0.625, 0.125, 0.625, 0.25, 0.5, 0.25, 0.375, 0.25, 0.5, 0.25, 0.5, 0.5, 0.375, 0.5, 0.5, 0.25, 0.625, 0.25, 0.625, 0.5, 0.5, 0.5, 0.375, 0.5, 0.5, 0.5, 0.5, 0.625, 0.375, 0.625, 0.5, 0.5, 0.625, 0.5, 0.625, 0.625, 0.5, 0.625, 0.375, 0.625, 0.5, 0.625, 0.5, 0.75, 0.375, 0.75, 0.5, 0.625, 0.625, 0.625, 0.625, 0.75, 0.5, 0.75, 0.375, 0.75, 0.5, 0.75, 0.5, 1.0, 0.375, 1.0, 0.5, 0.75, 0.625, 0.75, 0.625, 1.0, 0.5, 1.0, 0.625, 0.0, 0.875, 0.0, 0.875, 0.125, 0.625, 0.125, 0.625, 0.125, 0.875, 0.125, 0.875, 0.25, 0.625, 0.25, 0.125, 0.0, 0.375, 0.0, 0.375, 0.125, 0.125, 0.125, 0.125, 0.125, 0.375, 0.125, 0.375, 0.25, 0.125, 0.25, 0.375, 0.0, 0.5, 0.0, 0.5, 0.125, 0.375, 0.125, 0.5, 0.0, 0.625, 0.0, 0.625, 0.125, 0.5, 0.125, 0.375, 0.125, 0.5, 0.125, 0.5, 0.25, 0.375, 0.25, 0.5, 0.125, 0.625, 0.125, 0.625, 0.25, 0.5, 0.25, 0.375, 0.25, 0.5, 0.25, 0.5, 0.5, 0.375, 0.5, 0.5, 0.25, 0.625, 0.25, 0.625, 0.5, 0.5, 0.5, 0.375, 0.5, 0.5, 0.5, 0.5, 0.625, 0.375, 0.625, 0.5, 0.5, 0.625, 0.5, 0.625, 0.625, 0.5, 0.625, 0.375, 0.625, 0.5, 0.625, 0.5, 0.75, 0.375, 0.75, 0.5, 0.625, 0.625, 0.625, 0.625, 0.75, 0.5, 0.75, 0.375, 0.75, 0.5, 0.75, 0.5, 1.0, 0.375, 1.0, 0.5, 0.75, 0.625, 0.75, 0.625, 1.0, 0.5, 1.0, 0.625, 0.0, 0.875, 0.0, 0.875, 0.125, 0.625, 0.125, 0.625, 0.125, 0.875, 0.125, 0.875, 0.25, 0.625, 0.25, 0.125, 0.0, 0.375, 0.0, 0.375, 0.125, 0.125, 0.125, 0.125, 0.125, 0.375, 0.125, 0.375, 0.25, 0.125, 0.25, 0.375, 0.0, 0.5, 0.0, 0.5, 0.125, 0.375, 0.125, 0.5, 0.0, 0.625, 0.0, 0.625, 0.125, 0.5, 0.125, 0.375, 0.125, 0.5, 0.125, 0.5, 0.25, 0.375, 0.25, 0.5, 0.125, 0.625, 0.125, 0.625, 0.25, 0.5, 0.25, 0.375, 0.25, 0.5, 0.25, 0.5, 0.5, 0.375, 0.5, 0.5, 0.25, 0.625, 0.25, 0.625, 0.5, 0.5, 0.5, 0.375, 0.5, 0.5, 0.5, 0.5, 0.625, 0.375, 0.625, 0.5, 0.5, 0.625, 0.5, 0.625, 0.625, 0.5, 0.625, 0.375, 0.625, 0.5, 0.625, 0.5, 0.75, 0.375, 0.75, 0.5, 0.625, 0.625, 0.625, 0.625, 0.75, 0.5, 0.75, 0.375, 0.75, 0.5, 0.75, 0.5, 1.0, 0.375, 1.0, 0.5, 0.75, 0.625, 0.75, 0.625, 1.0, 0.5, 1.0, 0.625, 0.0, 0.875, 0.0, 0.875, 0.125, 0.625, 0.125, 0.625, 0.125, 0.875, 0.125, 0.875, 0.25, 0.625, 0.25, 0.125, 0.0, 0.375, 0.0, 0.375, 0.125, 0.125, 0.125, 0.125, 0.125, 0.375, 0.125, 0.375, 0.25, 0.125, 0.25, 0.375, 0.0, 0.5, 0.0, 0.5, 0.125, 0.375, 0.125, 0.5, 0.0, 0.625, 0.0, 0.625, 0.125, 0.5, 0.125, 0.375, 0.125, 0.5, 0.125, 0.5, 0.25, 0.375, 0.25, 0.5, 0.125, 0.625, 0.125, 0.625, 0.25, 0.5, 0.25, 0.375, 0.25, 0.5, 0.25, 0.5, 0.5, 0.375, 0.5, 0.5, 0.25, 0.625, 0.25, 0.625, 0.5, 0.5, 0.5, 0.375, 0.5, 0.5, 0.5, 0.5, 0.625, 0.375, 0.625, 0.5, 0.5, 0.625, 0.5, 0.625, 0.625, 0.5, 0.625, 0.375, 0.625, 0.5, 0.625, 0.5, 0.75, 0.375, 0.75, 0.5, 0.625, 0.625, 0.625, 0.625, 0.75, 0.5, 0.75, 0.375, 0.75, 0.5, 0.75, 0.5, 1.0, 0.375, 1.0, 0.5, 0.75, 0.625, 0.75, 0.625, 1.0, 0.5, 1.0, 0.625, 0.0, 0.875, 0.0, 0.875, 0.125, 0.625, 0.125, 0.625, 0.125, 0.875, 0.125, 0.875, 0.25, 0.625, 0.25, 0.125, 0.0, 0.375, 0.0, 0.375, 0.125, 0.125, 0.125, 0.125, 0.125, 0.375, 0.125, 0.375, 0.25, 0.125, 0.25, 0.375, 0.0, 0.4583, 0.0, 0.4583, 0.08333, 0.375, 0.08333, 0.4583, 0.0, 0.5417, 0.0, 0.5417, 0.08333, 0.4583, 0.08333, 0.5417, 0.0, 0.625, 0.0, 0.625, 0.08333, 0.5417, 0.08333, 0.375, 0.08333, 0.4583, 0.08333, 0.4583, 0.1667, 0.375, 0.1667, 0.4583, 0.08333, 0.5417, 0.08333, 0.5417, 0.1667, 0.4583, 0.1667, 0.5417, 0.08333, 0.625, 0.08333, 0.625, 0.1667, 0.5417, 0.1667, 0.375, 0.1667, 0.4583, 0.1667, 0.4583, 0.25, 0.375, 0.25, 0.4583, 0.1667, 0.5417, 0.1667, 0.5417, 0.25, 0.4583, 0.25, 0.5417, 0.1667, 0.625, 0.1667, 0.625, 0.25, 0.5417, 0.25, 0.4583, 0.3333, 0.5417, 0.3333, 0.5417, 0.4167, 0.4583, 0.4167, 0.625, 0.25, 0.625, 0.3333, 0.5417, 0.25, 0.625, 0.5, 0.5417, 0.5, 0.5417, 0.4167, 0.5417, 0.4167, 0.5417, 0.5, 0.4583, 0.4167, 0.5417, 0.5, 0.4583, 0.5, 0.4583, 0.4167, 0.4583, 0.5, 0.375, 0.5, 0.4583, 0.4167, 0.625, 0.5, 0.5417, 0.4167, 0.625, 0.4167, 0.5417, 0.4167, 0.5417, 0.3333, 0.625, 0.4167, 0.625, 0.4167, 0.5417, 0.3333, 0.625, 0.3333, 0.625, 0.3333, 0.5417, 0.3333, 0.5417, 0.25, 0.5417, 0.3333, 0.4583, 0.3333, 0.5417, 0.25, 0.5417, 0.25, 0.4583, 0.3333, 0.4583, 0.25, 0.4583, 0.25, 0.4583, 0.3333, 0.375, 0.25, 0.375, 0.25, 0.4583, 0.3333, 0.375, 0.3333, 0.375, 0.5, 0.375, 0.4167, 0.4583, 0.4167, 0.4583, 0.4167, 0.375, 0.4167, 0.4583, 0.3333, 0.4583, 0.3333, 0.375, 0.4167, 0.375, 0.3333, 0.375, 0.5, 0.4583, 0.5, 0.4583, 0.5833, 0.375, 0.5833, 0.4583, 0.5, 0.5417, 0.5, 0.5417, 0.5833, 0.4583, 0.5833, 0.5417, 0.5, 0.625, 0.5, 0.625, 0.5833, 0.5417, 0.5833, 0.375, 0.5833, 0.4583, 0.5833, 0.4583, 0.6667, 0.375, 0.6667, 0.4583, 0.5833, 0.5417, 0.5833, 0.5417, 0.6667, 0.4583, 0.6667, 0.5417, 0.5833, 0.625, 0.5833, 0.625, 0.6667, 0.5417, 0.6667, 0.375, 0.6667, 0.4583, 0.6667, 0.4583, 0.75, 0.375, 0.75, 0.4583, 0.6667, 0.5417, 0.6667, 0.5417, 0.75, 0.4583, 0.75, 0.5417, 0.6667, 0.625, 0.6667, 0.625, 0.75, 0.5417, 0.75, 0.375, 0.75, 0.4583, 0.75, 0.4583, 0.8333, 0.375, 0.8333, 0.4583, 0.75, 0.5417, 0.75, 0.5417, 0.8333, 0.4583, 0.8333, 0.5417, 0.75, 0.625, 0.75, 0.625, 0.8333, 0.5417, 0.8333, 0.375, 0.8333, 0.4583, 0.8333, 0.4583, 0.9167, 0.375, 0.9167, 0.4583, 0.8333, 0.5417, 0.8333, 0.5417, 0.9167, 0.4583, 0.9167, 0.5417, 0.8333, 0.625, 0.8333, 0.625, 0.9167, 0.5417, 0.9167, 0.375, 0.9167, 0.4583, 0.9167, 0.4583, 1.0, 0.375, 1.0, 0.4583, 0.9167, 0.5417, 0.9167, 0.5417, 1.0, 0.4583, 1.0, 0.5417, 0.9167, 0.625, 0.9167, 0.625, 1.0, 0.5417, 1.0, 0.7917, 0.0, 0.875, 0.0, 0.875, 0.08333, 0.7917, 0.08333, 0.7083, 0.0, 0.7917, 0.0, 0.7917, 0.08333, 0.7083, 0.08333, 0.625, 0.0, 0.7083, 0.0, 0.7083, 0.08333, 0.625, 0.08333, 0.7917, 0.08333, 0.875, 0.08333, 0.875, 0.1667, 0.7917, 0.1667, 0.7083, 0.08333, 0.7917, 0.08333, 0.7917, 0.1667, 0.7083, 0.1667, 0.625, 0.08333, 0.7083, 0.08333, 0.7083, 0.1667, 0.625, 0.1667, 0.7917, 0.1667, 0.875, 0.1667, 0.875, 0.25, 0.7917, 0.25, 0.7083, 0.1667, 0.7917, 0.1667, 0.7917, 0.25, 0.7083, 0.25, 0.625, 0.1667, 0.7083, 0.1667, 0.7083, 0.25, 0.625, 0.25, 0.125, 0.0, 0.2083, 0.0, 0.2083, 0.08333, 0.125, 0.08333, 0.2083, 0.0, 0.2917, 0.0, 0.2917, 0.08333, 0.2083, 0.08333, 0.2917, 0.0, 0.375, 0.0, 0.375, 0.08333, 0.2917, 0.08333, 0.125, 0.08333, 0.2083, 0.08333, 0.2083, 0.1667, 0.125, 0.1667, 0.2083, 0.08333, 0.2917, 0.08333, 0.2917, 0.1667, 0.2083, 0.1667, 0.2917, 0.08333, 0.375, 0.08333, 0.375, 0.1667, 0.2917, 0.1667, 0.125, 0.1667, 0.2083, 0.1667, 0.2083, 0.25, 0.125, 0.25, 0.2083, 0.1667, 0.2917, 0.1667, 0.2917, 0.25, 0.2083, 0.25, 0.2917, 0.1667, 0.375, 0.1667, 0.375, 0.25, 0.2917, 0.25, 0.4583, 0.1667, 0.5417, 0.1667, 0.5417, 0.1667, 0.4583, 0.1667, 0.5417, 0.1667, 0.5417, 0.25, 0.5417, 0.25, 0.5417, 0.1667, 0.5417, 0.25, 0.4583, 0.25, 0.4583, 0.25, 0.5417, 0.25, 0.4583, 0.25, 0.4583, 0.1667, 0.4583, 0.1667, 0.4583, 0.25, 0.4583, 0.3333, 0.5417, 0.3333, 0.5417, 0.3333, 0.4583, 0.3333, 0.5417, 0.3333, 0.5417, 0.4167, 0.5417, 0.4167, 0.5417, 0.3333, 0.5417, 0.4167, 0.4583, 0.4167, 0.4583, 0.4167, 0.5417, 0.4167, 0.4583, 0.4167, 0.4583, 0.3333, 0.4583, 0.3333, 0.4583, 0.4167, -1.0, 0.0, -1.0, 0.3333, 0.0, 0.3333, 0.0, 0.0, -1.0, 0.3333, -1.0, 1.0, 0.0, 1.0, 0.0, 0.3333, -1.0, 1.0, -1.0, 2.0, 0.0, 2.0, 0.0, 1.0, -1.0, 2.0, -1.0, 3.0, 0.0, 3.0, 0.0, 2.0, -1.0, 3.0, -1.0, 4.0, 0.0, 4.0, 0.0, 3.0, -1.0, 4.0, -1.0, 5.0, 0.0, 5.0, 0.0, 4.0, -1.0, 5.0, -1.0, 6.0, 0.0, 6.0, 0.0, 5.0, -1.0, 6.0, -1.0, 7.0, 0.0, 7.0, 0.0, 6.0, -1.0, 7.0, -1.0, 8.0, 0.0, 8.0, 0.0, 7.0, -1.0, 8.0, -1.0, 9.0, 0.0, 9.0, 0.0, 8.0, -1.0, 9.0, -1.0, 10.0, 0.0, 10.0, 0.0, 9.0, -1.0, 10.0, -1.0, 11.0, 0.0, 11.0, 0.0, 10.0, -1.0, 11.0, -1.0, 12.0, 0.0, 12.0, 0.0, 11.0, -1.0, 12.0, -1.0, 13.0, 0.0, 13.0, 0.0, 12.0, -1.0, 13.0, -1.0, 14.0, 0.0, 14.0, 0.0, 13.0, -1.0, 14.0, -1.0, 15.0, 0.0, 15.0, 0.0, 14.0, -1.0, 15.0, -1.0, 16.0, 0.0, 16.0, 0.0, 15.0, -1.0, 16.0, -1.0, 17.0, 0.0, 17.0, 0.0, 16.0, -1.0, 17.0, -1.0, 18.0, 0.0, 18.0, 0.0, 17.0, -1.0, 18.0, -1.0, 19.0, 0.0, 19.0, 0.0, 18.0, -1.0, 19.0, -1.0, 20.0, 0.0, 20.0, 0.0, 19.0, -1.0, 20.0, -1.0, 20.67, 0.0, 20.67, 0.0, 20.0, -1.0, 20.67, -1.0, 21.0, 0.0, 21.0, 0.0, 20.67, 0.0, 0.0, 0.0, 0.3333, 1.0, 0.3333, 1.0, 0.0, 0.0, 0.3333, 0.0, 1.0, 1.0, 1.0, 1.0, 0.3333, 0.0, 1.0, 0.0, 2.0, 1.0, 2.0, 1.0, 1.0, 0.0, 2.0, 0.0, 3.0, 1.0, 3.0, 1.0, 2.0, 0.0, 3.0, 0.0, 4.0, 1.0, 4.0, 1.0, 3.0, 0.0, 4.0, 0.0, 5.0, 1.0, 5.0, 1.0, 4.0, 0.0, 5.0, 0.0, 6.0, 1.0, 6.0, 1.0, 5.0, 0.0, 6.0, 0.0, 7.0, 1.0, 7.0, 1.0, 6.0, 0.0, 7.0, 0.0, 8.0, 1.0, 8.0, 1.0, 7.0, 0.0, 8.0, 0.0, 9.0, 1.0, 9.0, 1.0, 8.0, 0.0, 9.0, 0.0, 10.0, 1.0, 10.0, 1.0, 9.0, 0.0, 10.0, 0.0, 11.0, 1.0, 11.0, 1.0, 10.0, 0.0, 11.0, 0.0, 12.0, 1.0, 12.0, 1.0, 11.0, 0.0, 12.0, 0.0, 13.0, 1.0, 13.0, 1.0, 12.0, 0.0, 13.0, 0.0, 14.0, 1.0, 14.0, 1.0, 13.0, 0.0, 14.0, 0.0, 15.0, 1.0, 15.0, 1.0, 14.0, 0.0, 15.0, 0.0, 16.0, 1.0, 16.0, 1.0, 15.0, 0.0, 16.0, 0.0, 17.0, 1.0, 17.0, 1.0, 16.0, 0.0, 17.0, 0.0, 18.0, 1.0, 18.0, 1.0, 17.0, 0.0, 18.0, 0.0, 19.0, 1.0, 19.0, 1.0, 18.0, 0.0, 19.0, 0.0, 20.0, 1.0, 20.0, 1.0, 19.0, 0.0, 20.0, 0.0, 20.67, 1.0, 20.67, 1.0, 20.0, 0.0, 20.67, 0.0, 21.0, 1.0, 21.0, 1.0, 20.67, 1.0, 0.0, 1.0, 0.3333, 2.0, 0.3333, 2.0, 0.0, 1.0, 0.3333, 1.0, 1.0, 2.0, 1.0, 2.0, 0.3333, 1.0, 1.0, 1.0, 2.0, 2.0, 2.0, 2.0, 1.0, 1.0, 2.0, 1.0, 3.0, 2.0, 3.0, 2.0, 2.0, 1.0, 3.0, 1.0, 4.0, 2.0, 4.0, 2.0, 3.0, 1.0, 4.0, 1.0, 5.0, 2.0, 5.0, 2.0, 4.0, 1.0, 5.0, 1.0, 6.0, 2.0, 6.0, 2.0, 5.0, 1.0, 6.0, 1.0, 7.0, 2.0, 7.0, 2.0, 6.0, 1.0, 7.0, 1.0, 8.0, 2.0, 8.0, 2.0, 7.0, 1.0, 8.0, 1.0, 9.0, 2.0, 9.0, 2.0, 8.0, 1.0, 9.0, 1.0, 10.0, 2.0, 10.0, 2.0, 9.0, 1.0, 10.0, 1.0, 11.0, 2.0, 11.0, 2.0, 10.0, 1.0, 11.0, 1.0, 12.0, 2.0, 12.0, 2.0, 11.0, 1.0, 12.0, 1.0, 13.0, 2.0, 13.0, 2.0, 12.0, 1.0, 13.0, 1.0, 14.0, 2.0, 14.0, 2.0, 13.0, 1.0, 14.0, 1.0, 15.0, 2.0, 15.0, 2.0, 14.0, 1.0, 15.0, 1.0, 16.0, 2.0, 16.0, 2.0, 15.0, 1.0, 16.0, 1.0, 17.0, 2.0, 17.0, 2.0, 16.0, 1.0, 17.0, 1.0, 18.0, 2.0, 18.0, 2.0, 17.0, 1.0, 18.0, 1.0, 19.0, 2.0, 19.0, 2.0, 18.0, 1.0, 19.0, 1.0, 20.0, 2.0, 20.0, 2.0, 19.0, 1.0, 20.0, 1.0, 20.67, 2.0, 20.67, 2.0, 20.0, 1.0, 20.67, 1.0, 21.0, 2.0, 21.0, 2.0, 20.67, 2.0, 0.0, 2.0, 0.3333, 3.0, 0.3333, 3.0, 0.0, 2.0, 0.3333, 2.0, 1.0, 3.0, 1.0, 3.0, 0.3333, 2.0, 1.0, 2.0, 2.0, 3.0, 2.0, 3.0, 1.0, 2.0, 2.0, 2.0, 3.0, 3.0, 3.0, 3.0, 2.0, 2.0, 3.0, 2.0, 4.0, 3.0, 4.0, 3.0, 3.0, 2.0, 4.0, 2.0, 5.0, 3.0, 5.0, 3.0, 4.0, 2.0, 5.0, 2.0, 6.0, 3.0, 6.0, 3.0, 5.0, 2.0, 6.0, 2.0, 7.0, 3.0, 7.0, 3.0, 6.0, 2.0, 7.0, 2.0, 8.0, 3.0, 8.0, 3.0, 7.0, 2.0, 8.0, 2.0, 9.0, 3.0, 9.0, 3.0, 8.0, 2.0, 9.0, 2.0, 10.0, 3.0, 10.0, 3.0, 9.0, 2.0, 10.0, 2.0, 11.0, 3.0, 11.0, 3.0, 10.0, 2.0, 11.0, 2.0, 12.0, 3.0, 12.0, 3.0, 11.0, 2.0, 12.0, 2.0, 13.0, 3.0, 13.0, 3.0, 12.0, 2.0, 13.0, 2.0, 14.0, 3.0, 14.0, 3.0, 13.0, 2.0, 14.0, 2.0, 15.0, 3.0, 15.0, 3.0, 14.0, 2.0, 15.0, 2.0, 16.0, 3.0, 16.0, 3.0, 15.0, 2.0, 16.0, 2.0, 17.0, 3.0, 17.0, 3.0, 16.0, 2.0, 17.0, 2.0, 18.0, 3.0, 18.0, 3.0, 17.0, 2.0, 18.0, 2.0, 19.0, 3.0, 19.0, 3.0, 18.0, 2.0, 19.0, 2.0, 20.0, 3.0, 20.0, 3.0, 19.0, 2.0, 20.0, 2.0, 20.67, 3.0, 20.67, 3.0, 20.0, 2.0, 20.67, 2.0, 21.0, 3.0, 21.0, 3.0, 20.67, 3.0, 0.0, 3.0, 0.3333, 4.0, 0.3333, 4.0, 0.0, 3.0, 0.3333, 3.0, 1.0, 4.0, 1.0, 4.0, 0.3333, 3.0, 1.0, 3.0, 2.0, 4.0, 2.0, 4.0, 1.0, 3.0, 2.0, 3.0, 3.0, 4.0, 3.0, 4.0, 2.0, 3.0, 3.0, 3.0, 4.0, 4.0, 4.0, 4.0, 3.0, 3.0, 4.0, 3.0, 5.0, 4.0, 5.0, 4.0, 4.0, 3.0, 5.0, 3.0, 6.0, 4.0, 6.0, 4.0, 5.0, 3.0, 6.0, 3.0, 7.0, 4.0, 7.0, 4.0, 6.0, 3.0, 7.0, 3.0, 8.0, 4.0, 8.0, 4.0, 7.0, 3.0, 8.0, 3.0, 9.0, 4.0, 9.0, 4.0, 8.0, 3.0, 9.0, 3.0, 10.0, 4.0, 10.0, 4.0, 9.0, 3.0, 10.0, 3.0, 11.0, 4.0, 11.0, 4.0, 10.0, 3.0, 11.0, 3.0, 12.0, 4.0, 12.0, 4.0, 11.0, 3.0, 12.0, 3.0, 13.0, 4.0, 13.0, 4.0, 12.0, 3.0, 13.0, 3.0, 14.0, 4.0, 14.0, 4.0, 13.0, 3.0, 14.0, 3.0, 15.0, 4.0, 15.0, 4.0, 14.0, 3.0, 15.0, 3.0, 16.0, 4.0, 16.0, 4.0, 15.0, 3.0, 16.0, 3.0, 17.0, 4.0, 17.0, 4.0, 16.0, 3.0, 17.0, 3.0, 18.0, 4.0, 18.0, 4.0, 17.0, 3.0, 18.0, 3.0, 19.0, 4.0, 19.0, 4.0, 18.0, 3.0, 19.0, 3.0, 20.0, 4.0, 20.0, 4.0, 19.0, 3.0, 20.0, 3.0, 20.67, 4.0, 20.67, 4.0, 20.0, 3.0, 20.67, 3.0, 21.0, 4.0, 21.0, 4.0, 20.67, 4.0, 0.0, 4.0, 0.3333, 5.0, 0.3333, 5.0, 0.0, 4.0, 0.3333, 4.0, 1.0, 5.0, 1.0, 5.0, 0.3333, 4.0, 1.0, 4.0, 2.0, 5.0, 2.0, 5.0, 1.0, 4.0, 2.0, 4.0, 3.0, 5.0, 3.0, 5.0, 2.0, 4.0, 3.0, 4.0, 4.0, 5.0, 4.0, 5.0, 3.0, 4.0, 4.0, 4.0, 5.0, 5.0, 5.0, 5.0, 4.0, 4.0, 5.0, 4.0, 6.0, 5.0, 6.0, 5.0, 5.0, 4.0, 6.0, 4.0, 7.0, 5.0, 7.0, 5.0, 6.0, 4.0, 7.0, 4.0, 8.0, 5.0, 8.0, 5.0, 7.0, 4.0, 8.0, 4.0, 9.0, 5.0, 9.0, 5.0, 8.0, 4.0, 9.0, 4.0, 10.0, 5.0, 10.0, 5.0, 9.0, 4.0, 10.0, 4.0, 11.0, 5.0, 11.0, 5.0, 10.0, 4.0, 11.0, 4.0, 12.0, 5.0, 12.0, 5.0, 11.0, 4.0, 12.0, 4.0, 13.0, 5.0, 13.0, 5.0, 12.0, 4.0, 13.0, 4.0, 14.0, 5.0, 14.0, 5.0, 13.0, 4.0, 14.0, 4.0, 15.0, 5.0, 15.0, 5.0, 14.0, 4.0, 15.0, 4.0, 16.0, 5.0, 16.0, 5.0, 15.0, 4.0, 16.0, 4.0, 17.0, 5.0, 17.0, 5.0, 16.0, 4.0, 17.0, 4.0, 18.0, 5.0, 18.0, 5.0, 17.0, 4.0, 18.0, 4.0, 19.0, 5.0, 19.0, 5.0, 18.0, 4.0, 19.0, 4.0, 20.0, 5.0, 20.0, 5.0, 19.0, 4.0, 20.0, 4.0, 20.67, 5.0, 20.67, 5.0, 20.0, 4.0, 20.67, 4.0, 21.0, 5.0, 21.0, 5.0, 20.67, 5.0, 0.0, 5.0, 0.3333, 6.0, 0.3333, 6.0, 0.0, 5.0, 0.3333, 5.0, 1.0, 6.0, 1.0, 6.0, 0.3333, 5.0, 1.0, 5.0, 2.0, 6.0, 2.0, 6.0, 1.0, 5.0, 2.0, 5.0, 3.0, 6.0, 3.0, 6.0, 2.0, 5.0, 3.0, 5.0, 4.0, 6.0, 4.0, 6.0, 3.0, 5.0, 4.0, 5.0, 5.0, 6.0, 5.0, 6.0, 4.0, 5.0, 5.0, 5.0, 6.0, 6.0, 6.0, 6.0, 5.0, 5.0, 6.0, 5.0, 7.0, 6.0, 7.0, 6.0, 6.0, 5.0, 7.0, 5.0, 8.0, 6.0, 8.0, 6.0, 7.0, 5.0, 8.0, 5.0, 9.0, 6.0, 9.0, 6.0, 8.0, 5.0, 9.0, 5.0, 10.0, 6.0, 10.0, 6.0, 9.0, 5.0, 10.0, 5.0, 11.0, 6.0, 11.0, 6.0, 10.0, 5.0, 11.0, 5.0, 12.0, 6.0, 12.0, 6.0, 11.0, 5.0, 12.0, 5.0, 13.0, 6.0, 13.0, 6.0, 12.0, 5.0, 13.0, 5.0, 14.0, 6.0, 14.0, 6.0, 13.0, 5.0, 14.0, 5.0, 15.0, 6.0, 15.0, 6.0, 14.0, 5.0, 15.0, 5.0, 16.0, 6.0, 16.0, 6.0, 15.0, 5.0, 16.0, 5.0, 17.0, 6.0, 17.0, 6.0, 16.0, 5.0, 17.0, 5.0, 18.0, 6.0, 18.0, 6.0, 17.0, 5.0, 18.0, 5.0, 19.0, 6.0, 19.0, 6.0, 18.0, 5.0, 19.0, 5.0, 20.0, 6.0, 20.0, 6.0, 19.0, 5.0, 20.0, 5.0, 20.67, 6.0, 20.67, 6.0, 20.0, 5.0, 20.67, 5.0, 21.0, 6.0, 21.0, 6.0, 20.67, 6.0, 0.0, 6.0, 0.3333, -1.0, 0.3333, -1.0, 0.0, 6.0, 0.3333, 6.0, 1.0, -1.0, 1.0, -1.0, 0.3333, 6.0, 1.0, 6.0, 2.0, -1.0, 2.0, -1.0, 1.0, 6.0, 2.0, 6.0, 3.0, -1.0, 3.0, -1.0, 2.0, 6.0, 3.0, 6.0, 4.0, -1.0, 4.0, -1.0, 3.0, 6.0, 4.0, 6.0, 5.0, -1.0, 5.0, -1.0, 4.0, 6.0, 5.0, 6.0, 6.0, -1.0, 6.0, -1.0, 5.0, 6.0, 6.0, 6.0, 7.0, -1.0, 7.0, -1.0, 6.0, 6.0, 7.0, 6.0, 8.0, -1.0, 8.0, -1.0, 7.0, 6.0, 8.0, 6.0, 9.0, -1.0, 9.0, -1.0, 8.0, 6.0, 9.0, 6.0, 10.0, -1.0, 10.0, -1.0, 9.0, 6.0, 10.0, 6.0, 11.0, -1.0, 11.0, -1.0, 10.0, 6.0, 11.0, 6.0, 12.0, -1.0, 12.0, -1.0, 11.0, 6.0, 12.0, 6.0, 13.0, -1.0, 13.0, -1.0, 12.0, 6.0, 13.0, 6.0, 14.0, -1.0, 14.0, -1.0, 13.0, 6.0, 14.0, 6.0, 15.0, -1.0, 15.0, -1.0, 14.0, 6.0, 15.0, 6.0, 16.0, -1.0, 16.0, -1.0, 15.0, 6.0, 16.0, 6.0, 17.0, -1.0, 17.0, -1.0, 16.0, 6.0, 17.0, 6.0, 18.0, -1.0, 18.0, -1.0, 17.0, 6.0, 18.0, 6.0, 19.0, -1.0, 19.0, -1.0, 18.0, 6.0, 19.0, 6.0, 20.0, -1.0, 20.0, -1.0, 19.0, 6.0, 20.0, 6.0, 20.67, -1.0, 20.67, -1.0, 20.0, 6.0, 20.67, 6.0, 21.0, -1.0, 21.0, -1.0, 20.67, 0.0, 0.0, 1.0, 0.0, 0.5, 1.0, 0.0, 0.0, 1.0, 0.0, 0.5, 1.0, 0.0, 0.0, 1.0, 0.0, 0.5, 1.0, 0.0, 0.0, 1.0, 0.0, 0.5, 1.0, 0.0, 0.0, 1.0, 0.0, 0.5, 1.0, 0.0, 0.0, 1.0, 0.0, 0.5, 1.0, 0.0, 0.0, 1.0, 0.0, 0.5, 1.0, 0.0, 0.0, 1.0, 0.0, 0.5, 1.0, 0.0, 0.0, 1.0, 0.0, 0.5, 1.0, 0.0, 0.0, 1.0, 0.0, 0.5, 1.0, 0.0, 0.0, 1.0, 0.0, 0.5, 1.0, 0.0, 0.0, 1.0, 0.0, 0.5, 1.0, 0.0, 0.0, 1.0, 0.0, 0.5, 1.0, 0.0, 0.0, 1.0, 0.0, 0.5, 1.0, 0.0, 0.0, 1.0, 0.0, 0.5, 1.0, 0.0, 0.0, 1.0, 0.0, 0.5, 1.0, 0.375, 0.0, 0.625, 0.0, 0.625, 0.25, 0.375, 0.25, 0.375, 0.25, 0.625, 0.25, 0.625, 0.5, 0.375, 0.5, 0.375, 0.5, 0.625, 0.5, 0.625, 0.75, 0.375, 0.75, 0.375, 0.75, 0.625, 0.75, 0.625, 1.0, 0.375, 1.0, 0.625, 0.0, 0.875, 0.0, 0.875, 0.25, 0.625, 0.25, 0.125, 0.0, 0.375, 0.0, 0.375, 0.25, 0.125, 0.25, 0.375, 0.3125, 0.4062, 0.3125, 0.4062, 0.6875, 0.375, 0.6875, 0.4062, 0.3125, 0.4375, 0.3125, 0.4375, 0.6875, 0.4062, 0.6875, 0.4375, 0.3125, 0.4688, 0.3125, 0.4688, 0.6875, 0.4375, 0.6875, 0.4688, 0.3125, 0.5, 0.3125, 0.5, 0.6875, 0.4688, 0.6875, 0.5, 0.3125, 0.5312, 0.3125, 0.5312, 0.6875, 0.5, 0.6875, 0.5312, 0.3125, 0.5625, 0.3125, 0.5625, 0.6875, 0.5312, 0.6875, 0.5625, 0.3125, 0.5938, 0.3125, 0.5938, 0.6875, 0.5625, 0.6875, 0.5938, 0.3125, 0.625, 0.3125, 0.625, 0.6875, 0.5938, 0.6875, 0.5, 1.49e-08, 0.6105, 0.04576, 0.5, 0.1562, 0.3895, 0.04576, 0.5, 1.49e-08, 0.5, 0.1562, 0.3438, 0.1562, 0.3895, 0.04576, 0.5, 0.1562, 0.3895, 0.2667, 0.3438, 0.1562, 0.5, 0.1562, 0.5, 0.3125, 0.3895, 0.2667, 0.5, 0.1562, 0.6105, 0.2667, 0.5, 0.3125, 0.5, 0.1562, 0.6562, 0.1562, 0.6105, 0.2667, 0.5, 0.1562, 0.6105, 0.04576, 0.6562, 0.1562, 0.5, 0.1562, 0.6105, 0.9542, 0.5, 1.0, 0.5, 0.8438, 0.5, 1.0, 0.3895, 0.9542, 0.5, 0.8438, 0.3895, 0.9542, 0.3438, 0.8438, 0.5, 0.8438, 0.3438, 0.8438, 0.3895, 0.7333, 0.5, 0.8438, 0.3895, 0.7333, 0.5, 0.6875, 0.5, 0.8438, 0.5, 0.6875, 0.6105, 0.7333, 0.5, 0.8438, 0.6105, 0.7333, 0.6562, 0.8438, 0.5, 0.8438, 0.6562, 0.8438, 0.6105, 0.9542, 0.5, 0.8438, 0.375, 0.3125, 0.4062, 0.3125, 0.4062, 0.6875, 0.375, 0.6875, 0.4062, 0.3125, 0.4375, 0.3125, 0.4375, 0.6875, 0.4062, 0.6875, 0.4375, 0.3125, 0.4688, 0.3125, 0.4688, 0.6875, 0.4375, 0.6875, 0.4688, 0.3125, 0.5, 0.3125, 0.5, 0.6875, 0.4688, 0.6875, 0.5, 0.3125, 0.5312, 0.3125, 0.5312, 0.6875, 0.5, 0.6875, 0.5312, 0.3125, 0.5625, 0.3125, 0.5625, 0.6875, 0.5312, 0.6875, 0.5625, 0.3125, 0.5938, 0.3125, 0.5938, 0.6875, 0.5625, 0.6875, 0.5938, 0.3125, 0.625, 0.3125, 0.625, 0.6875, 0.5938, 0.6875, 0.5, 1.49e-08, 0.6105, 0.04576, 0.5, 0.1562, 0.3895, 0.04576, 0.5, 1.49e-08, 0.5, 0.1562, 0.3438, 0.1562, 0.3895, 0.04576, 0.5, 0.1562, 0.3895, 0.2667, 0.3438, 0.1562, 0.5, 0.1562, 0.5, 0.3125, 0.3895, 0.2667, 0.5, 0.1562, 0.6105, 0.2667, 0.5, 0.3125, 0.5, 0.1562, 0.6562, 0.1562, 0.6105, 0.2667, 0.5, 0.1562, 0.6105, 0.04576, 0.6562, 0.1562, 0.5, 0.1562, 0.6105, 0.9542, 0.5, 1.0, 0.5, 0.8438, 0.5, 1.0, 0.3895, 0.9542, 0.5, 0.8438, 0.3895, 0.9542, 0.3438, 0.8438, 0.5, 0.8438, 0.3438, 0.8438, 0.3895, 0.7333, 0.5, 0.8438, 0.3895, 0.7333, 0.5, 0.6875, 0.5, 0.8438, 0.5, 0.6875, 0.6105, 0.7333, 0.5, 0.8438, 0.6105, 0.7333, 0.6562, 0.8438, 0.5, 0.8438, 0.6562, 0.8438, 0.6105, 0.9542, 0.5, 0.8438])
me_mesh.materials.append(mat_burner_metal_material)
me_mesh.materials.append(mat_burner_screen_material)
me_mesh.materials.append(mat_burner_stove_material)
me_mesh.materials.append(mat_burner_coil_material)
me_mesh.materials.append(mat_burner_lighter_material)
me_mesh.materials.append(mat_burner_knob_material)
me_mesh.materials.append(mat_burner_button_material)
me_mesh.update()
me_mesh.normals_split_custom_set([tuple(v) for v in zip(*[iter([0.0, -0.3339, 0.9426, 0.0, -0.3339, 0.9426, 5.565e-07, -0.1579, 0.9875, -4.729e-07, -0.1387, 0.9903, 0.0, -0.3339, 0.9426, 0.0, -0.3339, 0.9426, 0.0, -0.1387, 0.9903, 5.565e-07, -0.1579, 0.9875, -4.729e-07, -0.1387, 0.9903, 5.565e-07, -0.1579, 0.9875, 0.0, 0.0, 1.0, 0.0, 0.0, 1.0, 5.565e-07, -0.1579, 0.9875, 0.0, -0.1387, 0.9903, 0.0, 0.0, 1.0, 0.0, 0.0, 1.0, 0.0, 1.0, -3.697e-07, 0.0, 1.0, -3.697e-07, 0.0, 1.0, -3.697e-07, 0.0, 1.0, -3.697e-07, 0.0, 1.0, -3.697e-07, 0.0, 1.0, -3.697e-07, 0.0, 1.0, -3.697e-07, 0.0, 1.0, -3.697e-07, 0.0, 0.0, -1.0, 0.0, 0.0, -1.0, 5.599e-07, -0.1579, -0.9875, 0.0, -0.1387, -0.9903, 0.0, 0.0, -1.0, 0.0, 0.0, -1.0, 4.719e-07, -0.1387, -0.9903, 5.599e-07, -0.1579, -0.9875, 0.0, -0.1387, -0.9903, 5.599e-07, -0.1579, -0.9875, 0.0, -0.3339, -0.9426, 0.0, -0.3339, -0.9426, 5.599e-07, -0.1579, -0.9875, 4.719e-07, -0.1387, -0.9903, 0.0, -0.3339, -0.9426, 0.0, -0.3339, -0.9426, 0.0, -1.0, 5.911e-07, 0.0, -1.0, 5.911e-07, 0.0, -1.0, 5.911e-07, 0.0, -1.0, 5.911e-07, 0.0, -1.0, 5.911e-07, 0.0, -1.0, 5.911e-07, 0.0, -1.0, 5.911e-07, 0.0, -1.0, 5.911e-07, 0.9426, -0.3339, 1.412e-07, 0.9426, -0.3339, 1.412e-07, 0.9903, -0.1387, 6.353e-08, 0.9903, -0.1387, 5.397e-07, 0.9903, -0.1387, 5.397e-07, 0.9903, -0.1387, 6.353e-08, 1.0, 0.0, 0.0, 1.0, 0.0, 0.0, -0.9426, -0.3339, 1.412e-07, -0.9426, -0.3339, 1.412e-07, -0.9903, -0.1387, 6.353e-08, -0.9903, -0.1387, -4.075e-07, -0.9903, -0.1387, -4.075e-07, -0.9903, -0.1387, 6.353e-08, -1.0, 0.0, 0.0, -1.0, 0.0, 0.0, 0.0, -0.3339, 0.9426, 0.0, -0.3339, 0.9426, 5.565e-07, -0.1579, 0.9875, -4.729e-07, -0.1387, 0.9903, 0.0, -0.3339, 0.9426, 0.0, -0.3339, 0.9426, 0.0, -0.1387, 0.9903, 5.565e-07, -0.1579, 0.9875, -4.729e-07, -0.1387, 0.9903, 5.565e-07, -0.1579, 0.9875, 0.0, 0.0, 1.0, 0.0, 0.0, 1.0, 5.565e-07, -0.1579, 0.9875, 0.0, -0.1387, 0.9903, 0.0, 0.0, 1.0, 0.0, 0.0, 1.0, 0.0, 1.0, 0.0, 0.0, 1.0, 0.0, 0.0, 1.0, 0.0, 0.0, 1.0, 0.0, 0.0, 1.0, 0.0, 0.0, 1.0, 0.0, 0.0, 1.0, 0.0, 0.0, 1.0, 0.0, 0.0, 0.0, -1.0, 0.0, 0.0, -1.0, 5.599e-07, -0.1579, -0.9875, 0.0, -0.1387, -0.9903, 0.0, 0.0, -1.0, 0.0, 0.0, -1.0, 4.719e-07, -0.1387, -0.9903, 5.599e-07, -0.1579, -0.9875, 0.0, -0.1387, -0.9903, 5.599e-07, -0.1579, -0.9875, 0.0, -0.3339, -0.9426, 0.0, -0.3339, -0.9426, 5.599e-07, -0.1579, -0.9875, 4.719e-07, -0.1387, -0.9903, 0.0, -0.3339, -0.9426, 0.0, -0.3339, -0.9426, 0.0, -1.0, 0.0, 0.0, -1.0, 0.0, 0.0, -1.0, 0.0, 0.0, -1.0, 0.0, 0.0, -1.0, 0.0, 0.0, -1.0, 0.0, 0.0, -1.0, 0.0, 0.0, -1.0, 0.0, 0.9426, -0.3339, 0.0, 0.9426, -0.3339, 0.0, 0.9903, -0.1387, 0.0, 0.9903, -0.1387, 4.766e-07, 0.9903, -0.1387, 4.766e-07, 0.9903, -0.1387, 0.0, 1.0, 0.0, 0.0, 1.0, 0.0, 0.0, -0.9426, -0.3339, 0.0, -0.9426, -0.3339, 0.0, -0.9903, -0.1387, 0.0, -0.9903, -0.1387, -4.71e-07, -0.9903, -0.1387, -4.71e-07, -0.9903, -0.1387, 0.0, -1.0, 0.0, 0.0, -1.0, 0.0, 0.0, 0.0, -0.3339, 0.9426, 0.0, -0.3339, 0.9426, 5.565e-07, -0.1579, 0.9875, -4.729e-07, -0.1387, 0.9903, 0.0, -0.3339, 0.9426, 0.0, -0.3339, 0.9426, 0.0, -0.1387, 0.9903, 5.565e-07, -0.1579, 0.9875, -4.729e-07, -0.1387, 0.9903, 5.565e-07, -0.1579, 0.9875, 0.0, 0.0, 1.0, 0.0, 0.0, 1.0, 5.565e-07, -0.1579, 0.9875, 0.0, -0.1387, 0.9903, 0.0, 0.0, 1.0, 0.0, 0.0, 1.0, 0.0, 1.0, -3.697e-07, 0.0, 1.0, -3.697e-07, 0.0, 1.0, -3.697e-07, 0.0, 1.0, -3.697e-07, 0.0, 1.0, -3.697e-07, 0.0, 1.0, -3.697e-07, 0.0, 1.0, -3.697e-07, 0.0, 1.0, -3.697e-07, 0.0, 0.0, -1.0, 0.0, 0.0, -1.0, 5.599e-07, -0.1579, -0.9875, 0.0, -0.1387, -0.9903, 0.0, 0.0, -1.0, 0.0, 0.0, -1.0, 4.719e-07, -0.1387, -0.9903, 5.599e-07, -0.1579, -0.9875, 0.0, -0.1387, -0.9903, 5.599e-07, -0.1579, -0.9875, 0.0, -0.3339, -0.9426, 0.0, -0.3339, -0.9426, 5.599e-07, -0.1579, -0.9875, 4.719e-07, -0.1387, -0.9903, 0.0, -0.3339, -0.9426, 0.0, -0.3339, -0.9426, 0.0, -1.0, 5.911e-07, 0.0, -1.0, 5.911e-07, 0.0, -1.0, 5.911e-07, 0.0, -1.0, 5.911e-07, 0.0, -1.0, 5.911e-07, 0.0, -1.0, 5.911e-07, 0.0, -1.0, 5.911e-07, 0.0, -1.0, 5.911e-07, 0.9426, -0.3339, 1.412e-07, 0.9426, -0.3339, 1.412e-07, 0.9903, -0.1387, 6.353e-08, 0.9903, -0.1387, 5.397e-07, 0.9903, -0.1387, 5.397e-07, 0.9903, -0.1387, 6.353e-08, 1.0, 0.0, 0.0, 1.0, 0.0, 0.0, -0.9426, -0.3339, 1.412e-07, -0.9426, -0.3339, 1.412e-07, -0.9903, -0.1387, 6.353e-08, -0.9903, -0.1387, -4.075e-07, -0.9903, -0.1387, -4.075e-07, -0.9903, -0.1387, 6.353e-08, -1.0, 0.0, 0.0, -1.0, 0.0, 0.0, 0.0, -0.3339, 0.9426, 0.0, -0.3339, 0.9426, 5.565e-07, -0.1579, 0.9875, -4.736e-07, -0.1387, 0.9903, 0.0, -0.3339, 0.9426, 0.0, -0.3339, 0.9426, 0.0, -0.1387, 0.9903, 5.565e-07, -0.1579, 0.9875, -4.736e-07, -0.1387, 0.9903, 5.565e-07, -0.1579, 0.9875, 0.0, 0.0, 1.0, 0.0, 0.0, 1.0, 5.565e-07, -0.1579, 0.9875, 0.0, -0.1387, 0.9903, 0.0, 0.0, 1.0, 0.0, 0.0, 1.0, 0.0, 1.0, 0.0, 0.0, 1.0, 0.0, 0.0, 1.0, 0.0, 0.0, 1.0, 0.0, 0.0, 1.0, 0.0, 0.0, 1.0, 0.0, 0.0, 1.0, 0.0, 0.0, 1.0, 0.0, 0.0, 0.0, -1.0, 0.0, 0.0, -1.0, 5.599e-07, -0.1579, -0.9875, 0.0, -0.1387, -0.9903, 0.0, 0.0, -1.0, 0.0, 0.0, -1.0, 4.719e-07, -0.1387, -0.9903, 5.599e-07, -0.1579, -0.9875, 0.0, -0.1387, -0.9903, 5.599e-07, -0.1579, -0.9875, 0.0, -0.3339, -0.9426, 0.0, -0.3339, -0.9426, 5.599e-07, -0.1579, -0.9875, 4.719e-07, -0.1387, -0.9903, 0.0, -0.3339, -0.9426, 0.0, -0.3339, -0.9426, 0.0, -1.0, 0.0, 0.0, -1.0, 0.0, 0.0, -1.0, 0.0, 0.0, -1.0, 0.0, 0.0, -1.0, 0.0, 0.0, -1.0, 0.0, 0.0, -1.0, 0.0, 0.0, -1.0, 0.0, 0.9426, -0.3339, 0.0, 0.9426, -0.3339, 0.0, 0.9903, -0.1387, 0.0, 0.9903, -0.1387, 4.717e-07, 0.9903, -0.1387, 4.717e-07, 0.9903, -0.1387, 0.0, 1.0, 0.0, 0.0, 1.0, 0.0, 0.0, -0.9426, -0.3339, 0.0, -0.9426, -0.3339, 0.0, -0.9903, -0.1387, 0.0, -0.9903, -0.1387, -4.71e-07, -0.9903, -0.1387, -4.71e-07, -0.9903, -0.1387, 0.0, -1.0, 0.0, 0.0, -1.0, 0.0, 0.0, 0.0, -0.3676, 0.93, 0.0, -0.3676, 0.93, 2.216e-07, -0.1917, 0.9815, 2.963e-08, -0.1587, 0.9873, 0.0, -0.3676, 0.93, 0.0, -0.3676, 0.93, 2.216e-07, -0.1917, 0.9815, 2.216e-07, -0.1917, 0.9815, 0.0, -0.3676, 0.93, 0.0, -0.3676, 0.93, 1.453e-08, -0.1587, 0.9873, 2.216e-07, -0.1917, 0.9815, 2.963e-08, -0.1587, 0.9873, 2.216e-07, -0.1917, 0.9815, 6.089e-07, 0.623, 0.7822, 9.965e-05, 0.7063, 0.7079, 2.216e-07, -0.1917, 0.9815, 2.216e-07, -0.1917, 0.9815, -7.08e-07, 0.623, 0.7822, 6.089e-07, 0.623, 0.7822, 2.216e-07, -0.1917, 0.9815, 1.453e-08, -0.1587, 0.9873, -1.222e-06, 0.7063, 0.7079, -7.08e-07, 0.623, 0.7822, 9.965e-05, 0.7063, 0.7079, 6.089e-07, 0.623, 0.7822, 0.0, 0.9277, 0.3732, 0.0, 0.9277, 0.3732, 0.0, 0.9277, 0.3732, 0.0, 0.9277, 0.3732, 0.0, 0.9277, 0.3732, 0.0, 0.9277, 0.3732, -7.08e-07, 0.623, 0.7822, -1.222e-06, 0.7063, 0.7079, 0.0, 0.9277, 0.3732, 0.0, 0.9277, 0.3732, 0.0, 1.0, -1.195e-07, 0.0, 1.0, -1.195e-07, 0.0, 1.0, -1.195e-07, 0.0, 1.0, -1.195e-07, 0.0, 1.0, -1.39e-07, 1.011e-08, 1.0, -1.284e-07, 1.422e-09, 1.0, -1.268e-07, -1.457e-08, 1.0, -1.049e-07, 0.0, 1.0, -9.721e-08, -5.454e-09, 1.0, -8.41e-08, -5.454e-09, 1.0, -8.41e-08, 0.0, 1.0, -9.721e-08, 5.454e-09, 1.0, -3.344e-08, 0.0, 1.0, -9.721e-08, 0.0, 1.0, -1.719e-07, 5.454e-09, 1.0, -3.344e-08, 0.0, 1.0, -1.719e-07, 1.457e-08, 1.0, -6.366e-08, 5.454e-09, 1.0, -3.344e-08, -1.457e-08, 1.0, -1.049e-07, -5.454e-09, 1.0, -8.41e-08, 2.508e-09, 1.0, -1.167e-07, -5.454e-09, 1.0, -8.41e-08, 1.075e-08, 1.0, -1.355e-07, 2.508e-09, 1.0, -1.167e-07, 2.508e-09, 1.0, -1.167e-07, 1.075e-08, 1.0, -1.355e-07, 1.011e-08, 1.0, -1.284e-07, 1.011e-08, 1.0, -1.284e-07, 1.075e-08, 1.0, -1.355e-07, 1.422e-09, 1.0, -1.268e-07, 1.075e-08, 1.0, -1.355e-07, -6.65e-09, 1.0, -1.223e-07, 1.422e-09, 1.0, -1.268e-07, 1.422e-09, 1.0, -1.268e-07, -6.65e-09, 1.0, -1.223e-07, 0.0, 1.0, -1.417e-07, 0.0, 1.0, -1.417e-07, -6.65e-09, 1.0, -1.223e-07, -4.77e-09, 1.0, -1.256e-07, -4.77e-09, 1.0, -1.256e-07, -6.65e-09, 1.0, -1.223e-07, -1.343e-08, 1.0, -1.119e-07, 1.457e-08, 1.0, -6.366e-08, -2.508e-09, 1.0, -1.208e-07, 5.454e-09, 1.0, -3.344e-08, 5.454e-09, 1.0, -3.344e-08, -2.508e-09, 1.0, -1.208e-07, -6.65e-09, 1.0, -1.223e-07, -6.65e-09, 1.0, -1.223e-07, -2.508e-09, 1.0, -1.208e-07, -1.343e-08, 1.0, -1.119e-07, 0.0, 0.4969, -0.8678, 0.0, 0.4969, -0.8678, 4.546e-07, 0.2662, -0.9639, -7.655e-07, 0.1759, -0.9844, 0.0, 0.4969, -0.8678, 0.0, 0.4969, -0.8678, 4.546e-07, 0.2662, -0.9639, 4.546e-07, 0.2662, -0.9639, 0.0, 0.4969, -0.8678, 0.0, 0.4969, -0.8678, -2.623e-06, 0.1759, -0.9844, 4.546e-07, 0.2662, -0.9639, -7.655e-07, 0.1759, -0.9844, 4.546e-07, 0.2662, -0.9639, 0.0, 0.0, -1.0, 0.0, 0.0, -1.0, 4.546e-07, 0.2662, -0.9639, 4.546e-07, 0.2662, -0.9639, 0.0, 0.0, -1.0, 0.0, 0.0, -1.0, 4.546e-07, 0.2662, -0.9639, -2.623e-06, 0.1759, -0.9844, 0.0, 0.0, -1.0, 0.0, 0.0, -1.0, 0.0, 0.0, -1.0, 0.0, 0.0, -1.0, 0.0, 0.0, -1.0, 0.0, 0.0, -1.0, 0.0, 0.0, -1.0, 0.0, 0.0, -1.0, 0.0, 0.0, -1.0, 0.0, 0.0, -1.0, 0.0, 0.0, -1.0, 0.0, 0.0, -1.0, 0.0, 0.0, -1.0, 0.0, 0.0, -1.0, 0.0, -1.0, 9.924e-08, 0.0, -1.0, 1.131e-07, 0.0, -1.0, 1.206e-07, 0.0, -1.0, 1.168e-07, 0.0, -1.0, 1.131e-07, 0.0, -1.0, 1.293e-07, 0.0, -1.0, 1.206e-07, 0.0, -1.0, 1.206e-07, 0.0, -1.0, 1.293e-07, 0.0, -1.0, 1.323e-07, 0.0, -1.0, 1.166e-07, 0.0, -1.0, 1.206e-07, 0.0, -1.0, 1.168e-07, 0.0, -1.0, 1.206e-07, 0.0, -1.0, 1.437e-07, 0.0, -1.0, 1.483e-07, 0.0, -1.0, 1.206e-07, 0.0, -1.0, 1.206e-07, 0.0, -1.0, 1.27e-07, 0.0, -1.0, 1.437e-07, 0.0, -1.0, 1.206e-07, 0.0, -1.0, 1.166e-07, 0.0, -1.0, 1.153e-07, 0.0, -1.0, 1.27e-07, 0.0, -1.0, 1.483e-07, 0.0, -1.0, 1.437e-07, 0.0, -1.0, 1.586e-07, 0.0, -1.0, 1.623e-07, 0.0, -1.0, 1.437e-07, 0.0, -1.0, 1.27e-07, 0.0, -1.0, 1.426e-07, 0.0, -1.0, 1.586e-07, 0.0, -1.0, 1.27e-07, 0.0, -1.0, 1.153e-07, 0.0, -1.0, 1.298e-07, 0.0, -1.0, 1.426e-07, 0.8904, -0.4551, 6.045e-08, 0.8904, -0.4551, 6.045e-08, 0.9689, -0.2476, 2.976e-08, 0.9689, -0.2476, 3.442e-08, 0.8904, -0.4551, 5.894e-08, 0.8904, -0.4551, 6.045e-08, 0.9689, -0.2476, 3.442e-08, 0.9693, -0.2457, 3.317e-08, 0.8904, -0.4551, 5.742e-08, 0.8904, -0.4551, 5.894e-08, 0.9693, -0.2457, 3.317e-08, 0.9765, -0.2156, -6.815e-07, 0.9689, -0.2476, 3.442e-08, 0.9689, -0.2476, 2.976e-08, 0.8906, 0.4548, 1.464e-06, 0.8599, 0.5104, 9.274e-06, 0.9693, -0.2457, 3.317e-08, 0.9689, -0.2476, 3.442e-08, 0.8599, 0.5104, 9.274e-06, 0.8692, 0.4945, 7.509e-06, 0.9765, -0.2156, -6.815e-07, 0.9693, -0.2457, 3.317e-08, 0.8692, 0.4945, 7.509e-06, 0.9657, 0.2596, 7.827e-07, 0.8599, 0.5104, 9.274e-06, 0.8906, 0.4548, 1.464e-06, 0.6396, 0.7687, -8.558e-08, 0.6396, 0.7687, -7.54e-08, 0.8692, 0.4945, 7.509e-06, 0.8599, 0.5104, 9.274e-06, 0.6396, 0.7687, -7.54e-08, 0.6396, 0.7687, -9.559e-08, 0.9657, 0.2596, 7.827e-07, 0.8692, 0.4945, 7.509e-06, 0.6396, 0.7687, -9.559e-08, 0.6396, 0.7687, -1.26e-07, -0.8904, -0.4551, 6.045e-08, -0.8904, -0.4551, 6.045e-08, -0.9689, -0.2476, 7.025e-07, -0.9689, -0.2476, 3.119e-08, -0.8904, -0.4551, 6.045e-08, -0.8904, -0.4551, 5.894e-08, -0.9693, -0.2457, 6.078e-07, -0.9689, -0.2476, 7.025e-07, -0.8904, -0.4551, 5.894e-08, -0.8904, -0.4551, 5.742e-08, -0.9765, -0.2156, -2.903e-07, -0.9693, -0.2457, 6.078e-07, -0.9689, -0.2476, 3.119e-08, -0.9689, -0.2476, 7.025e-07, -0.8599, 0.5104, 4.569e-06, -0.8906, 0.4548, -1.421e-06, -0.9689, -0.2476, 7.025e-07, -0.9693, -0.2457, 6.078e-07, -0.8692, 0.4945, 3.696e-06, -0.8599, 0.5104, 4.569e-06, -0.9693, -0.2457, 6.078e-07, -0.9765, -0.2156, -2.903e-07, -0.9657, 0.2596, -6.743e-07, -0.8692, 0.4945, 3.696e-06, -0.8906, 0.4548, -1.421e-06, -0.8599, 0.5104, 4.569e-06, -0.6396, 0.7687, -8.893e-08, -0.6396, 0.7687, -8.558e-08, -0.8599, 0.5104, 4.569e-06, -0.8692, 0.4945, 3.696e-06, -0.6396, 0.7687, -9.367e-08, -0.6396, 0.7687, -8.893e-08, -0.8692, 0.4945, 3.696e-06, -0.9657, 0.2596, -6.743e-07, -0.6396, 0.7687, -9.505e-08, -0.6396, 0.7687, -9.367e-08, 0.0, 0.4054, -0.9141, 0.0, 0.4054, -0.9141, 0.0, 0.4054, -0.9141, 0.0, 0.4054, -0.9141, -1.0, -6.241e-07, 1.378e-06, -1.0, -6.241e-07, 1.378e-06, -1.0, -6.241e-07, 1.378e-06, -1.0, -6.241e-07, 1.378e-06, 0.0, -0.4054, 0.9141, 0.0, -0.4054, 0.9141, 0.0, -0.4054, 0.9141, 0.0, -0.4054, 0.9141, 1.0, -6.241e-07, 1.292e-06, 1.0, -6.241e-07, 1.292e-06, 1.0, -6.241e-07, 1.292e-06, 1.0, -6.241e-07, 1.292e-06, 0.0, 0.0, -1.0, 0.0, 0.0, -1.0, 0.0, 0.0, -1.0, 0.0, 0.0, -1.0, -1.0, 0.0, 0.0, -1.0, 0.0, 0.0, -1.0, 0.0, 0.0, -1.0, 0.0, 0.0, 0.0, 0.0, 1.0, 0.0, 0.0, 1.0, 0.0, 0.0, 1.0, 0.0, 0.0, 1.0, 1.0, 0.0, 0.0, 1.0, 0.0, 0.0, 1.0, 0.0, 0.0, 1.0, 0.0, 0.0, 0.03664, 0.6578, -0.7523, 0.518, 0.6126, -0.597, 0.6548, 3.723e-05, -0.7558, 0.0564, -2.027e-06, -0.9984, 0.518, 0.6126, -0.597, 0.7583, 0.6068, 0.2384, 0.9552, 4.66e-05, 0.2961, 0.6548, 3.723e-05, -0.7558, 0.7583, 0.6068, 0.2384, 0.2506, 0.6195, 0.744, 0.3192, -2.149e-06, 0.9477, 0.9552, 4.66e-05, 0.2961, 0.2506, 0.6195, 0.744, -0.4455, 0.634, 0.6321, -0.5762, -2.19e-06, 0.8173, 0.3192, -2.149e-06, 0.9477, -0.4455, 0.634, 0.6321, -0.7376, 0.6551, 0.1634, -0.9762, -2.251e-06, 0.217, -0.5762, -2.19e-06, 0.8173, -0.7376, 0.6551, 0.1634, -0.6827, 0.6328, -0.3652, -0.878, -0.004657, -0.4786, -0.9762, -2.251e-06, 0.217, -0.6827, 0.6328, -0.3652, -0.2991, 0.6456, -0.7026, -0.3854, 0.008624, -0.9227, -0.878, -0.004657, -0.4786, -0.2991, 0.6456, -0.7026, 0.2974, 0.6496, -0.6997, 0.3875, -0.004202, -0.9219, -0.3854, 0.008624, -0.9227, 0.2974, 0.6496, -0.6997, 0.6897, 0.6448, -0.3295, 0.9024, -1.026e-05, -0.4308, 0.3875, -0.004202, -0.9219, 0.6897, 0.6448, -0.3295, 0.7328, 0.6339, 0.2476, 0.9448, 6.092e-06, 0.3276, 0.9024, -1.026e-05, -0.4308, 0.7328, 0.6339, 0.2476, 0.1913, 0.6419, 0.7426, 0.2409, -7.095e-06, 0.9706, 0.9448, 6.092e-06, 0.3276, 0.1913, 0.6419, 0.7426, -0.3976, 0.6475, 0.6501, -0.5225, -1.913e-06, 0.8526, 0.2409, -7.095e-06, 0.9706, -0.3976, 0.6475, 0.6501, -0.7536, 0.6495, 0.1015, -0.9907, -0.002273, 0.1359, -0.5225, -1.913e-06, 0.8526, -0.7536, 0.6495, 0.1015, -0.6819, 0.6578, -0.3198, -0.9037, 0.002663, -0.4281, -0.9907, -0.002273, 0.1359, -0.6819, 0.6578, -0.3198, -0.3234, 0.6601, -0.678, -0.4277, -0.001389, -0.9039, -0.9037, 0.002663, -0.4281, -0.3234, 0.6601, -0.678, 0.117, 0.6685, -0.7345, 0.1566, 0.0001388, -0.9877, -0.4277, -0.001389, -0.9039, 0.117, 0.6685, -0.7345, 0.4727, 0.6646, -0.5787, 0.6303, -0.001182, -0.7763, 0.1566, 0.0001388, -0.9877, 0.4727, 0.6646, -0.5787, 0.7365, 0.6598, -0.1494, 0.9795, 0.002104, -0.2015, 0.6303, -0.001182, -0.7763, 0.7365, 0.6598, -0.1494, 0.698, 0.6602, 0.2774, 0.9345, 0.003723, 0.3561, 0.9795, 0.002104, -0.2015, 0.698, 0.6602, 0.2774, 0.3499, 0.6471, 0.6774, 0.4545, -0.00891, 0.8907, 0.9345, 0.003723, 0.3561, 0.3499, 0.6471, 0.6774, -0.08859, 0.6657, 0.741, -0.1347, 0.004972, 0.9909, 0.4545, -0.00891, 0.8907, -0.08859, 0.6657, 0.741, -0.5245, 0.6674, 0.5287, -0.7004, -0.0007262, 0.7137, -0.1347, 0.004972, 0.9909, -0.5245, 0.6674, 0.5287, -0.6484, 0.6944, 0.3121, -0.9007, -2.483e-06, 0.4345, -0.7004, -0.0007262, 0.7137, 0.0564, -2.027e-06, -0.9984, 0.6548, 3.723e-05, -0.7558, 0.518, -0.6126, -0.597, 0.03664, -0.6578, -0.7523, 0.6548, 3.723e-05, -0.7558, 0.9552, 4.66e-05, 0.2961, 0.7583, -0.6068, 0.2384, 0.518, -0.6126, -0.597, 0.9552, 4.66e-05, 0.2961, 0.3192, -2.149e-06, 0.9477, 0.2506, -0.6195, 0.744, 0.7583, -0.6068, 0.2384, 0.3192, -2.149e-06, 0.9477, -0.5762, -2.19e-06, 0.8173, -0.4455, -0.634, 0.6321, 0.2506, -0.6195, 0.744, -0.5762, -2.19e-06, 0.8173, -0.9762, -2.251e-06, 0.217, -0.7376, -0.6551, 0.1634, -0.4455, -0.634, 0.6321, -0.9762, -2.251e-06, 0.217, -0.878, -0.004657, -0.4786, -0.6668, -0.6414, -0.3794, -0.7376, -0.6551, 0.1634, -0.878, -0.004657, -0.4786, -0.3854, 0.008624, -0.9227, -0.3041, -0.6284, -0.716, -0.6668, -0.6414, -0.3794, -0.3854, 0.008624, -0.9227, 0.3875, -0.004202, -0.9219, 0.2783, -0.6573, -0.7003, -0.3041, -0.6284, -0.716, 0.3875, -0.004202, -0.9219, 0.9024, -1.026e-05, -0.4308, 0.6897, -0.6448, -0.3295, 0.2783, -0.6573, -0.7003, 0.9024, -1.026e-05, -0.4308, 0.9448, 6.092e-06, 0.3276, 0.7328, -0.6339, 0.2476, 0.6897, -0.6448, -0.3295, 0.9448, 6.092e-06, 0.3276, 0.2409, -7.095e-06, 0.9706, 0.1913, -0.6419, 0.7426, 0.7328, -0.6339, 0.2476, 0.2409, -7.095e-06, 0.9706, -0.5225, -1.913e-06, 0.8526, -0.3976, -0.6475, 0.6501, 0.1913, -0.6419, 0.7426, -0.5225, -1.913e-06, 0.8526, -0.9907, -0.002273, 0.1359, -0.7516, -0.6531, 0.09232, -0.3976, -0.6475, 0.6501, -0.9907, -0.002273, 0.1359, -0.9037, 0.002663, -0.4281, -0.6845, -0.6514, -0.3273, -0.7516, -0.6531, 0.09232, -0.9037, 0.002663, -0.4281, -0.4277, -0.001389, -0.9039, -0.3261, -0.6625, -0.6744, -0.6845, -0.6514, -0.3273, -0.4277, -0.001389, -0.9039, 0.1566, 0.0001388, -0.9877, 0.1177, -0.6682, -0.7346, -0.3261, -0.6625, -0.6744, 0.1566, 0.0001388, -0.9877, 0.6303, -0.001182, -0.7763, 0.4753, -0.6664, -0.5745, 0.1177, -0.6682, -0.7346, 0.6303, -0.001182, -0.7763, 0.9795, 0.002104, -0.2015, 0.7396, -0.6559, -0.1509, 0.4753, -0.6664, -0.5745, 0.9795, 0.002104, -0.2015, 0.9345, 0.003723, 0.3561, 0.7125, -0.6526, 0.2578, 0.7396, -0.6559, -0.1509, 0.9345, 0.003723, 0.3561, 0.4545, -0.00891, 0.8907, 0.3434, -0.6633, 0.6649, 0.7125, -0.6526, 0.2578, 0.4545, -0.00891, 0.8907, -0.1347, 0.004972, 0.9909, -0.1062, -0.6573, 0.7461, 0.3434, -0.6633, 0.6649, -0.1347, 0.004972, 0.9909, -0.7004, -0.0007262, 0.7137, -0.5213, -0.6687, 0.5301, -0.1062, -0.6573, 0.7461, -0.7004, -0.0007262, 0.7137, -0.9007, -2.483e-06, 0.4345, -0.6485, -0.6944, 0.312, -0.5213, -0.6687, 0.5301, 0.03664, -0.6578, -0.7523, 0.518, -0.6126, -0.597, 0.1171, -0.9844, -0.1314, 0.01352, -0.9988, -0.04666, 0.518, -0.6126, -0.597, 0.7583, -0.6068, 0.2384, 0.1698, -0.9841, 0.05164, 0.1171, -0.9844, -0.1314, 0.7583, -0.6068, 0.2384, 0.2506, -0.6195, 0.744, 0.04961, -0.9881, 0.1457, 0.1698, -0.9841, 0.05164, 0.2506, -0.6195, 0.744, -0.4455, -0.634, 0.6321, -0.0763, -0.991, 0.1098, 0.04961, -0.9881, 0.1457, -0.4455, -0.634, 0.6321, -0.7376, -0.6551, 0.1634, -0.08293, -0.9964, 0.01942, -0.0763, -0.991, 0.1098, -0.7376, -0.6551, 0.1634, -0.6668, -0.6414, -0.3794, -0.08237, -0.9939, -0.07348, -0.08293, -0.9964, 0.01942, -0.6668, -0.6414, -0.3794, -0.3041, -0.6284, -0.716, -0.0621, -0.9892, -0.1331, -0.08237, -0.9939, -0.07348, -0.3041, -0.6284, -0.716, 0.2783, -0.6573, -0.7003, 0.007493, -0.9963, -0.08561, -0.0621, -0.9892, -0.1331, 0.2783, -0.6573, -0.7003, 0.6897, -0.6448, -0.3295, 0.09542, -0.9944, -0.04473, 0.007493, -0.9963, -0.08561, 0.6897, -0.6448, -0.3295, 0.7328, -0.6339, 0.2476, 0.1202, -0.9922, 0.0327, 0.09542, -0.9944, -0.04473, 0.7328, -0.6339, 0.2476, 0.1913, -0.6419, 0.7426, 0.04191, -0.9915, 0.1233, 0.1202, -0.9922, 0.0327, 0.1913, -0.6419, 0.7426, -0.3976, -0.6475, 0.6501, -0.0554, -0.9942, 0.09182, 0.04191, -0.9915, 0.1233, -0.3976, -0.6475, 0.6501, -0.7516, -0.6531, 0.09232, -0.1068, -0.9943, -0.001824, -0.0554, -0.9942, 0.09182, -0.7516, -0.6531, 0.09232, -0.6845, -0.6514, -0.3273, -0.06991, -0.9968, -0.03869, -0.1068, -0.9943, -0.001824, -0.6845, -0.6514, -0.3273, -0.3261, -0.6625, -0.6744, -0.04846, -0.9958, -0.07735, -0.06991, -0.9968, -0.03869, -0.3261, -0.6625, -0.6744, 0.1177, -0.6682, -0.7346, 0.01309, -0.9971, -0.07465, -0.04846, -0.9958, -0.07735, 0.1177, -0.6682, -0.7346, 0.4753, -0.6664, -0.5745, 0.05623, -0.9971, -0.05152, 0.01309, -0.9971, -0.07465, 0.4753, -0.6664, -0.5745, 0.7396, -0.6559, -0.1509, 0.08748, -0.996, -0.01731, 0.05623, -0.9971, -0.05152, 0.7396, -0.6559, -0.1509, 0.7125, -0.6526, 0.2578, 0.09021, -0.9959, 0.01076, 0.08748, -0.996, -0.01731, 0.7125, -0.6526, 0.2578, 0.3434, -0.6633, 0.6649, 0.04825, -0.9956, 0.07981, 0.09021, -0.9959, 0.01076, 0.3434, -0.6633, 0.6649, -0.1062, -0.6573, 0.7461, -0.0206, -0.9967, 0.07869, 0.04825, -0.9956, 0.07981, -0.1062, -0.6573, 0.7461, -0.5213, -0.6687, 0.5301, -0.06037, -0.9963, 0.06177, -0.0206, -0.9967, 0.07869, -0.5213, -0.6687, 0.5301, -0.6485, -0.6944, 0.312, 0.001077, -1.0, 0.0007068, -0.06037, -0.9963, 0.06177, 0.01352, -0.9988, -0.04666, 0.1171, -0.9844, -0.1314, -0.3437, -0.802, 0.4886, 0.05399, -0.6916, 0.7203, 0.1171, -0.9844, -0.1314, 0.1698, -0.9841, 0.05164, -0.5693, -0.7881, -0.2341, -0.3437, -0.802, 0.4886, 0.1698, -0.9841, 0.05164, 0.04961, -0.9881, 0.1457, -0.1905, -0.7771, -0.5998, -0.5693, -0.7881, -0.2341, 0.04961, -0.9881, 0.1457, -0.0763, -0.991, 0.1098, 0.3788, -0.771, -0.512, -0.1905, -0.7771, -0.5998, -0.0763, -0.991, 0.1098, -0.08293, -0.9964, 0.01942, 0.6602, -0.7388, -0.1354, 0.3788, -0.771, -0.512, -0.08293, -0.9964, 0.01942, -0.08237, -0.9939, -0.07348, 0.5913, -0.7483, 0.3006, 0.6602, -0.7388, -0.1354, -0.08237, -0.9939, -0.07348, -0.0621, -0.9892, -0.1331, 0.2528, -0.7758, 0.5781, 0.5913, -0.7483, 0.3006, -0.0621, -0.9892, -0.1331, 0.007493, -0.9963, -0.08561, -0.2743, -0.7392, 0.6151, 0.2528, -0.7758, 0.5781, 0.007493, -0.9963, -0.08561, 0.09542, -0.9944, -0.04473, -0.5923, -0.7503, 0.2936, -0.2743, -0.7392, 0.6151, 0.09542, -0.9944, -0.04473, 0.1202, -0.9922, 0.0327, -0.6193, -0.7592, -0.2002, -0.5923, -0.7503, 0.2936, 0.1202, -0.9922, 0.0327, 0.04191, -0.9915, 0.1233, -0.1542, -0.7765, -0.611, -0.6193, -0.7592, -0.2002, 0.04191, -0.9915, 0.1233, -0.0554, -0.9942, 0.09182, 0.3417, -0.7557, -0.5587, -0.1542, -0.7765, -0.611, -0.0554, -0.9942, 0.09182, -0.1068, -0.9943, -0.001824, 0.6443, -0.7603, -0.08227, 0.3417, -0.7557, -0.5587, -0.1068, -0.9943, -0.001824, -0.06991, -0.9968, -0.03869, 0.6218, -0.728, 0.2888, 0.6443, -0.7603, -0.08227, -0.06991, -0.9968, -0.03869, -0.04846, -0.9958, -0.07735, 0.279, -0.7551, 0.5933, 0.6218, -0.728, 0.2888, -0.04846, -0.9958, -0.07735, 0.01309, -0.9971, -0.07465, -0.1076, -0.7446, 0.6587, 0.279, -0.7551, 0.5933, 0.01309, -0.9971, -0.07465, 0.05623, -0.9971, -0.05152, -0.4214, -0.7424, 0.5208, -0.1076, -0.7446, 0.6587, 0.05623, -0.9971, -0.05152, 0.08748, -0.996, -0.01731, -0.6556, -0.7444, 0.127, -0.4214, -0.7424, 0.5208, 0.08748, -0.996, -0.01731, 0.09021, -0.9959, 0.01076, -0.625, -0.7387, -0.2525, -0.6556, -0.7444, 0.127, 0.09021, -0.9959, 0.01076, 0.04825, -0.9956, 0.07981, -0.2966, -0.7607, -0.5774, -0.625, -0.7387, -0.2525, 0.04825, -0.9956, 0.07981, -0.0206, -0.9967, 0.07869, 0.07474, -0.7361, -0.6727, -0.2966, -0.7607, -0.5774, -0.0206, -0.9967, 0.07869, -0.06037, -0.9963, 0.06177, 0.4641, -0.7571, -0.4598, 0.07474, -0.7361, -0.6727, -0.06037, -0.9963, 0.06177, 0.001077, -1.0, 0.0007068, 0.6527, -0.6932, -0.3059, 0.4641, -0.7571, -0.4598, 0.05399, -0.6916, 0.7203, -0.3437, -0.802, 0.4886, -0.5478, -2.871e-06, 0.8366, 0.09421, -2.271e-06, 0.9956, -0.3437, -0.802, 0.4886, -0.5693, -0.7881, -0.2341, -0.9177, -2.278e-06, -0.3972, -0.5478, -2.871e-06, 0.8366, -0.5693, -0.7881, -0.2341, -0.1905, -0.7771, -0.5998, -0.2986, -1.554e-06, -0.9544, -0.9177, -2.278e-06, -0.3972, -0.1905, -0.7771, -0.5998, 0.3788, -0.771, -0.512, 0.5992, 2.554e-06, -0.8006, -0.2986, -1.554e-06, -0.9544, 0.3788, -0.771, -0.512, 0.6602, -0.7388, -0.1354, 0.9802, 2.332e-06, -0.198, 0.5992, 2.554e-06, -0.8006, 0.6602, -0.7388, -0.1354, 0.5913, -0.7483, 0.3006, 0.8783, -0.005368, 0.4781, 0.9802, 2.332e-06, -0.198, 0.5913, -0.7483, 0.3006, 0.2528, -0.7758, 0.5781, 0.4056, 0.009573, 0.914, 0.8783, -0.005368, 0.4781, 0.2528, -0.7758, 0.5781, -0.2743, -0.7392, 0.6151, -0.3806, -0.004846, 0.9247, 0.4056, 0.009573, 0.914, -0.2743, -0.7392, 0.6151, -0.5923, -0.7503, 0.2936, -0.8947, -2.646e-06, 0.4467, -0.3806, -0.004846, 0.9247, -0.5923, -0.7503, 0.2936, -0.6193, -0.7592, -0.2002, -0.9542, -2.618e-06, -0.2993, -0.8947, -2.646e-06, 0.4467, -0.6193, -0.7592, -0.2002, -0.1542, -0.7765, -0.611, -0.2512, -2.841e-06, -0.9679, -0.9542, -2.618e-06, -0.2993, -0.1542, -0.7765, -0.611, 0.3417, -0.7557, -0.5587, 0.5215, 2.872e-06, -0.8533, -0.2512, -2.841e-06, -0.9679, 0.3417, -0.7557, -0.5587, 0.6443, -0.7603, -0.08227, 0.9943, -0.002075, -0.1065, 0.5215, 2.872e-06, -0.8533, 0.6443, -0.7603, -0.08227, 0.6218, -0.728, 0.2888, 0.9047, 0.003351, 0.4261, 0.9943, -0.002075, -0.1065, 0.6218, -0.728, 0.2888, 0.279, -0.7551, 0.5933, 0.435, -0.001058, 0.9004, 0.9047, 0.003351, 0.4261, 0.279, -0.7551, 0.5933, -0.1076, -0.7446, 0.6587, -0.1633, 0.0001235, 0.9866, 0.435, -0.001058, 0.9004, -0.1076, -0.7446, 0.6587, -0.4214, -0.7424, 0.5208, -0.6374, -0.001105, 0.7705, -0.1633, 0.0001235, 0.9866, -0.4214, -0.7424, 0.5208, -0.6556, -0.7444, 0.127, -0.9821, 0.001307, 0.1882, -0.6374, -0.001105, 0.7705, -0.6556, -0.7444, 0.127, -0.625, -0.7387, -0.2525, -0.9374, 0.003614, -0.3483, -0.9821, 0.001307, 0.1882, -0.625, -0.7387, -0.2525, -0.2966, -0.7607, -0.5774, -0.4631, -0.008224, -0.8863, -0.9374, 0.003614, -0.3483, -0.2966, -0.7607, -0.5774, 0.07474, -0.7361, -0.6727, 0.1243, 0.004808, -0.9922, -0.4631, -0.008224, -0.8863, 0.07474, -0.7361, -0.6727, 0.4641, -0.7571, -0.4598, 0.7102, -0.0007238, -0.704, 0.1243, 0.004808, -0.9922, 0.4641, -0.7571, -0.4598, 0.6527, -0.6932, -0.3059, 0.906, -2.367e-06, -0.4233, 0.7102, -0.0007238, -0.704, 0.09421, -2.271e-06, 0.9956, -0.5478, -2.871e-06, 0.8366, -0.3437, 0.802, 0.4886, 0.05399, 0.6916, 0.7203, -0.5478, -2.871e-06, 0.8366, -0.9177, -2.278e-06, -0.3972, -0.5693, 0.7881, -0.2341, -0.3437, 0.802, 0.4886, -0.9177, -2.278e-06, -0.3972, -0.2986, -1.554e-06, -0.9544, -0.1905, 0.7771, -0.5998, -0.5693, 0.7881, -0.2341, -0.2986, -1.554e-06, -0.9544, 0.5992, 2.554e-06, -0.8006, 0.3788, 0.771, -0.512, -0.1905, 0.7771, -0.5998, 0.5992, 2.554e-06, -0.8006, 0.9802, 2.332e-06, -0.198, 0.6602, 0.7388, -0.1354, 0.3788, 0.771, -0.512, 0.9802, 2.332e-06, -0.198, 0.8783, -0.005368, 0.4781, 0.5754, 0.7476, 0.3316, 0.6602, 0.7388, -0.1354, 0.8783, -0.005368, 0.4781, 0.4056, 0.009573, 0.914, 0.2535, 0.7722, 0.5826, 0.5754, 0.7476, 0.3316, 0.4056, 0.009573, 0.914, -0.3806, -0.004846, 0.9247, -0.2453, 0.7388, 0.6278, 0.2535, 0.7722, 0.5826, -0.3806, -0.004846, 0.9247, -0.8947, -2.646e-06, 0.4467, -0.5923, 0.7503, 0.2936, -0.2453, 0.7388, 0.6278, -0.8947, -2.646e-06, 0.4467, -0.9542, -2.618e-06, -0.2993, -0.6193, 0.7592, -0.2002, -0.5923, 0.7503, 0.2936, -0.9542, -2.618e-06, -0.2993, -0.2512, -2.841e-06, -0.9679, -0.1542, 0.7765, -0.611, -0.6193, 0.7592, -0.2002, -0.2512, -2.841e-06, -0.9679, 0.5215, 2.872e-06, -0.8533, 0.3417, 0.7557, -0.5587, -0.1542, 0.7765, -0.611, 0.5215, 2.872e-06, -0.8533, 0.9943, -0.002075, -0.1065, 0.6467, 0.7598, -0.06693, 0.3417, 0.7557, -0.5587, 0.9943, -0.002075, -0.1065, 0.9047, 0.003351, 0.4261, 0.6186, 0.7279, 0.2957, 0.6467, 0.7598, -0.06693, 0.9047, 0.003351, 0.4261, 0.435, -0.001058, 0.9004, 0.2856, 0.7551, 0.5902, 0.6186, 0.7279, 0.2957, 0.435, -0.001058, 0.9004, -0.1633, 0.0001235, 0.9866, -0.1086, 0.7447, 0.6586, 0.2856, 0.7551, 0.5902, -0.1633, 0.0001235, 0.9866, -0.6374, -0.001105, 0.7705, -0.4274, 0.7422, 0.5162, -0.1086, 0.7447, 0.6586, -0.6374, -0.001105, 0.7705, -0.9821, 0.001307, 0.1882, -0.6554, 0.7444, 0.1279, -0.4274, 0.7422, 0.5162, -0.9821, 0.001307, 0.1882, -0.9374, 0.003614, -0.3483, -0.6381, 0.7379, -0.2197, -0.6554, 0.7444, 0.1279, -0.9374, 0.003614, -0.3483, -0.4631, -0.008224, -0.8863, -0.2989, 0.762, -0.5745, -0.6381, 0.7379, -0.2197, -0.4631, -0.008224, -0.8863, 0.1243, 0.004808, -0.9922, 0.09887, 0.7373, -0.6683, -0.2989, 0.762, -0.5745, 0.1243, 0.004808, -0.9922, 0.7102, -0.0007238, -0.704, 0.4607, 0.757, -0.4633, 0.09887, 0.7373, -0.6683, 0.7102, -0.0007238, -0.704, 0.906, -2.367e-06, -0.4233, 0.6527, 0.6931, -0.3059, 0.4607, 0.757, -0.4633, 0.05399, 0.6916, 0.7203, -0.3437, 0.802, 0.4886, 0.1171, 0.9844, -0.1314, 0.01307, 0.9988, -0.04666, -0.3437, 0.802, 0.4886, -0.5693, 0.7881, -0.2341, 0.1698, 0.9841, 0.05164, 0.1171, 0.9844, -0.1314, -0.5693, 0.7881, -0.2341, -0.1905, 0.7771, -0.5998, 0.04961, 0.9881, 0.1457, 0.1698, 0.9841, 0.05164, -0.1905, 0.7771, -0.5998, 0.3788, 0.771, -0.512, -0.0763, 0.991, 0.1098, 0.04961, 0.9881, 0.1457, 0.3788, 0.771, -0.512, 0.6602, 0.7388, -0.1354, -0.08293, 0.9964, 0.01942, -0.0763, 0.991, 0.1098, 0.6602, 0.7388, -0.1354, 0.5754, 0.7476, 0.3316, -0.1103, 0.9929, -0.04474, -0.08293, 0.9964, 0.01942, 0.5754, 0.7476, 0.3316, 0.2535, 0.7722, 0.5826, -0.05268, 0.9927, -0.1082, -0.1103, 0.9929, -0.04474, 0.2535, 0.7722, 0.5826, -0.2453, 0.7388, 0.6278, 0.04365, 0.9957, -0.08162, -0.05268, 0.9927, -0.1082, -0.2453, 0.7388, 0.6278, -0.5923, 0.7503, 0.2936, 0.09541, 0.9944, -0.04473, 0.04365, 0.9957, -0.08162, -0.5923, 0.7503, 0.2936, -0.6193, 0.7592, -0.2002, 0.1202, 0.9922, 0.0327, 0.09541, 0.9944, -0.04473, -0.6193, 0.7592, -0.2002, -0.1542, 0.7765, -0.611, 0.04192, 0.9915, 0.1232, 0.1202, 0.9922, 0.0327, -0.1542, 0.7765, -0.611, 0.3417, 0.7557, -0.5587, -0.0554, 0.9942, 0.09181, 0.04192, 0.9915, 0.1232, 0.3417, 0.7557, -0.5587, 0.6467, 0.7598, -0.06693, -0.1084, 0.994, 0.01563, -0.0554, 0.9942, 0.09181, 0.6467, 0.7598, -0.06693, 0.6186, 0.7279, 0.2957, -0.06604, 0.9975, -0.02633, -0.1084, 0.994, 0.01563, 0.6186, 0.7279, 0.2957, 0.2856, 0.7551, 0.5902, -0.04259, 0.9956, -0.08349, -0.06604, 0.9975, -0.02633, 0.2856, 0.7551, 0.5902, -0.1086, 0.7447, 0.6586, 0.01191, 0.9971, -0.07457, -0.04259, 0.9956, -0.08349, -0.1086, 0.7447, 0.6586, -0.4274, 0.7422, 0.5162, 0.05095, 0.997, -0.05873, 0.01191, 0.9971, -0.07457, -0.4274, 0.7422, 0.5162, -0.6554, 0.7444, 0.1279, 0.08279, 0.9965, -0.01508, 0.05095, 0.997, -0.05873, -0.6554, 0.7444, 0.1279, -0.6381, 0.7379, -0.2197, 0.06496, 0.9968, 0.04604, 0.08279, 0.9965, -0.01508, -0.6381, 0.7379, -0.2197, -0.2989, 0.762, -0.5745, 0.05611, 0.9934, 0.1003, 0.06496, 0.9968, 0.04604, -0.2989, 0.762, -0.5745, 0.09887, 0.7373, -0.6683, 0.009783, 0.9973, 0.07341, 0.05611, 0.9934, 0.1003, 0.09887, 0.7373, -0.6683, 0.4607, 0.757, -0.4633, -0.06545, 0.9961, 0.05884, 0.009783, 0.9973, 0.07341, 0.4607, 0.757, -0.4633, 0.6527, 0.6931, -0.3059, 0.001076, 1.0, 0.0007058, -0.06545, 0.9961, 0.05884, 0.01307, 0.9988, -0.04666, 0.1171, 0.9844, -0.1314, 0.518, 0.6126, -0.597, 0.03664, 0.6578, -0.7523, 0.1171, 0.9844, -0.1314, 0.1698, 0.9841, 0.05164, 0.7583, 0.6068, 0.2384, 0.518, 0.6126, -0.597, 0.1698, 0.9841, 0.05164, 0.04961, 0.9881, 0.1457, 0.2506, 0.6195, 0.744, 0.7583, 0.6068, 0.2384, 0.04961, 0.9881, 0.1457, -0.0763, 0.991, 0.1098, -0.4455, 0.634, 0.6321, 0.2506, 0.6195, 0.744, -0.0763, 0.991, 0.1098, -0.08293, 0.9964, 0.01942, -0.7376, 0.6551, 0.1634, -0.4455, 0.634, 0.6321, -0.08293, 0.9964, 0.01942, -0.1103, 0.9929, -0.04474, -0.6827, 0.6328, -0.3652, -0.7376, 0.6551, 0.1634, -0.1103, 0.9929, -0.04474, -0.05268, 0.9927, -0.1082, -0.2991, 0.6456, -0.7026, -0.6827, 0.6328, -0.3652, -0.05268, 0.9927, -0.1082, 0.04365, 0.9957, -0.08162, 0.2974, 0.6496, -0.6997, -0.2991, 0.6456, -0.7026, 0.04365, 0.9957, -0.08162, 0.09541, 0.9944, -0.04473, 0.6897, 0.6448, -0.3295, 0.2974, 0.6496, -0.6997, 0.09541, 0.9944, -0.04473, 0.1202, 0.9922, 0.0327, 0.7328, 0.6339, 0.2476, 0.6897, 0.6448, -0.3295, 0.1202, 0.9922, 0.0327, 0.04192, 0.9915, 0.1232, 0.1913, 0.6419, 0.7426, 0.7328, 0.6339, 0.2476, 0.04192, 0.9915, 0.1232, -0.0554, 0.9942, 0.09181, -0.3976, 0.6475, 0.6501, 0.1913, 0.6419, 0.7426, -0.0554, 0.9942, 0.09181, -0.1084, 0.994, 0.01563, -0.7536, 0.6495, 0.1015, -0.3976, 0.6475, 0.6501, -0.1084, 0.994, 0.01563, -0.06604, 0.9975, -0.02633, -0.6819, 0.6578, -0.3198, -0.7536, 0.6495, 0.1015, -0.06604, 0.9975, -0.02633, -0.04259, 0.9956, -0.08349, -0.3234, 0.6601, -0.678, -0.6819, 0.6578, -0.3198, -0.04259, 0.9956, -0.08349, 0.01191, 0.9971, -0.07457, 0.117, 0.6685, -0.7345, -0.3234, 0.6601, -0.678, 0.01191, 0.9971, -0.07457, 0.05095, 0.997, -0.05873, 0.4727, 0.6646, -0.5787, 0.117, 0.6685, -0.7345, 0.05095, 0.997, -0.05873, 0.08279, 0.9965, -0.01508, 0.7365, 0.6598, -0.1494, 0.4727, 0.6646, -0.5787, 0.08279, 0.9965, -0.01508, 0.06496, 0.9968, 0.04604, 0.698, 0.6602, 0.2774, 0.7365, 0.6598, -0.1494, 0.06496, 0.9968, 0.04604, 0.05611, 0.9934, 0.1003, 0.3499, 0.6471, 0.6774, 0.698, 0.6602, 0.2774, 0.05611, 0.9934, 0.1003, 0.009783, 0.9973, 0.07341, -0.08859, 0.6657, 0.741, 0.3499, 0.6471, 0.6774, 0.009783, 0.9973, 0.07341, -0.06545, 0.9961, 0.05884, -0.5245, 0.6674, 0.5287, -0.08859, 0.6657, 0.741, -0.06545, 0.9961, 0.05884, 0.001076, 1.0, 0.0007058, -0.6484, 0.6944, 0.3121, -0.5245, 0.6674, 0.5287, -0.4507, 1.708e-11, -0.8927, -0.4507, -2.953e-06, -0.8927, -0.4507, -2.76e-07, -0.8927, -0.4507, 2.215e-06, -0.8927, -0.4507, 1.708e-11, -0.8927, -0.4507, -2.76e-07, -0.8927, -0.4507, 2.587e-06, -0.8927, -0.4507, 2.215e-06, -0.8927, -0.4507, -2.76e-07, -0.8927, -0.4507, 1.11e-06, -0.8927, -0.4507, 2.587e-06, -0.8927, -0.4507, -2.76e-07, -0.8927, -0.4507, -7.141e-12, -0.8927, -0.4507, 1.11e-06, -0.8927, -0.4507, -2.76e-07, -0.8927, -0.4507, -1.476e-06, -0.8927, -0.4507, -7.141e-12, -0.8927, -0.4507, -2.76e-07, -0.8927, -0.4507, -3.691e-06, -0.8927, -0.4507, -1.476e-06, -0.8927, -0.4507, -2.76e-07, -0.8927, -0.4507, -2.953e-06, -0.8927, -0.4507, -3.691e-06, -0.8927, -0.4507, -2.76e-07, -0.8927, -1.0, 0.0, 0.0, -1.0, -1.845e-07, 0.0, -1.0, -6.185e-08, 0.0, -1.0, -1.845e-07, 0.0, -1.0, -2.16e-07, 0.0, -1.0, -6.185e-08, 0.0, -1.0, -2.16e-07, 0.0, -1.0, -2.16e-07, 0.0, -1.0, -6.185e-08, 0.0, -1.0, -2.16e-07, 0.0, -1.0, -1.845e-07, 0.0, -1.0, -6.185e-08, 0.0, -1.0, -1.845e-07, 0.0, -1.0, 0.0, 0.0, -1.0, -6.185e-08, 0.0, -1.0, 0.0, 0.0, -1.0, 1.531e-07, 0.0, -1.0, -6.185e-08, 0.0, -1.0, 1.531e-07, 0.0, -1.0, 1.531e-07, 0.0, -1.0, -6.185e-08, 0.0, -1.0, 1.531e-07, 0.0, -1.0, 0.0, 0.0, -1.0, -6.185e-08, 0.0, 0.0, 0.03191, 0.9995, 0.0, 0.03191, 0.9995, 0.0, 0.03191, 0.9995, 0.0, 0.03191, 0.9995, 0.0, 1.0, -4.022e-07, 0.0, 1.0, -4.022e-07, 0.0, 1.0, -4.022e-07, 0.0, 1.0, -4.022e-07, 0.0, 0.03191, -0.9995, 0.0, 0.03191, -0.9995, 0.0, 0.03191, -0.9995, 0.0, 0.03191, -0.9995, 0.0, -1.0, 0.0, 0.0, -1.0, 0.0, 0.0, -1.0, 0.0, 0.0, -1.0, 0.0, 0.9995, 0.03191, -5.067e-09, 0.9995, 0.03191, -5.067e-09, 0.9995, 0.03191, -5.067e-09, 0.9995, 0.03191, -5.067e-09, -0.9995, 0.03191, -5.067e-09, -0.9995, 0.03191, -5.067e-09, -0.9995, 0.03191, -5.067e-09, -0.9995, 0.03191, -5.067e-09, 0.3827, 0.3704, -0.8464, 0.3827, 0.3704, -0.8464, 0.3827, 0.3704, -0.8464, 0.3827, 0.3704, -0.8464, -0.3827, 0.3704, -0.8464, -0.3827, 0.3704, -0.8464, -0.3827, 0.3704, -0.8464, -0.3827, 0.3704, -0.8464, -0.9239, 0.1534, -0.3506, -0.9239, 0.1534, -0.3506, -0.9239, 0.1534, -0.3506, -0.9239, 0.1534, -0.3506, -0.9239, -0.1534, 0.3506, -0.9239, -0.1534, 0.3506, -0.9239, -0.1534, 0.3506, -0.9239, -0.1534, 0.3506, -0.3827, -0.3704, 0.8464, -0.3827, -0.3704, 0.8464, -0.3827, -0.3704, 0.8464, -0.3827, -0.3704, 0.8464, 0.3827, -0.3704, 0.8464, 0.3827, -0.3704, 0.8464, 0.3827, -0.3704, 0.8464, 0.3827, -0.3704, 0.8464, 0.9239, -0.1534, 0.3506, 0.9239, -0.1534, 0.3506, 0.9239, -0.1534, 0.3506, 0.9239, -0.1534, 0.3506, 0.9239, 0.1534, -0.3506, 0.9239, 0.1534, -0.3506, 0.9239, 0.1534, -0.3506, 0.9239, 0.1534, -0.3506, 0.0, -0.9161, -0.4009, -2.058e-06, -0.9161, -0.4009, 1.029e-07, -0.9161, -0.4009, 2.058e-06, -0.9161, -0.4009, 0.0, -0.9161, -0.4009, 1.029e-07, -0.9161, -0.4009, 0.0, -0.9161, -0.4009, 2.058e-06, -0.9161, -0.4009, 1.029e-07, -0.9161, -0.4009, -4.116e-07, -0.9161, -0.4009, 0.0, -0.9161, -0.4009, 1.029e-07, -0.9161, -0.4009, 4.116e-07, -0.9161, -0.4009, -4.116e-07, -0.9161, -0.4009, 1.029e-07, -0.9161, -0.4009, 8.232e-07, -0.9161, -0.4009, 4.116e-07, -0.9161, -0.4009, 1.029e-07, -0.9161, -0.4009, 0.0, -0.9161, -0.4009, 8.232e-07, -0.9161, -0.4009, 1.029e-07, -0.9161, -0.4009, -2.058e-06, -0.9161, -0.4009, 0.0, -0.9161, -0.4009, 1.029e-07, -0.9161, -0.4009, 2.47e-06, 0.9161, 0.4009, 4.116e-07, 0.9161, 0.4009, 2.058e-07, 0.9161, 0.4009, 4.116e-07, 0.9161, 0.4009, -2.058e-06, 0.9161, 0.4009, 2.058e-07, 0.9161, 0.4009, -2.058e-06, 0.9161, 0.4009, 0.0, 0.9161, 0.4009, 2.058e-07, 0.9161, 0.4009, 0.0, 0.9161, 0.4009, 3.293e-06, 0.9161, 0.4009, 2.058e-07, 0.9161, 0.4009, 3.293e-06, 0.9161, 0.4009, 4.116e-07, 0.9161, 0.4009, 2.058e-07, 0.9161, 0.4009, 4.116e-07, 0.9161, 0.4009, -2.881e-06, 0.9161, 0.4009, 2.058e-07, 0.9161, 0.4009, -2.881e-06, 0.9161, 0.4009, 0.0, 0.9161, 0.4009, 2.058e-07, 0.9161, 0.4009, 0.0, 0.9161, 0.4009, 2.47e-06, 0.9161, 0.4009, 2.058e-07, 0.9161, 0.4009, 0.3827, 0.3704, -0.8464, 0.3827, 0.3704, -0.8464, 0.3827, 0.3704, -0.8464, 0.3827, 0.3704, -0.8464, -0.3827, 0.3704, -0.8464, -0.3827, 0.3704, -0.8464, -0.3827, 0.3704, -0.8464, -0.3827, 0.3704, -0.8464, -0.9239, 0.1534, -0.3506, -0.9239, 0.1534, -0.3506, -0.9239, 0.1534, -0.3506, -0.9239, 0.1534, -0.3506, -0.9239, -0.1534, 0.3506, -0.9239, -0.1534, 0.3506, -0.9239, -0.1534, 0.3506, -0.9239, -0.1534, 0.3506, -0.3827, -0.3704, 0.8464, -0.3827, -0.3704, 0.8464, -0.3827, -0.3704, 0.8464, -0.3827, -0.3704, 0.8464, 0.3827, -0.3704, 0.8464, 0.3827, -0.3704, 0.8464, 0.3827, -0.3704, 0.8464, 0.3827, -0.3704, 0.8464, 0.9239, -0.1534, 0.3506, 0.9239, -0.1534, 0.3506, 0.9239, -0.1534, 0.3506, 0.9239, -0.1534, 0.3506, 0.9239, 0.1534, -0.3506, 0.9239, 0.1534, -0.3506, 0.9239, 0.1534, -0.3506, 0.9239, 0.1534, -0.3506, 7.843e-07, -0.9161, -0.4009, 2.353e-06, -0.9161, -0.4009, 7.237e-14, -0.9161, -0.4009, -1.569e-06, -0.9161, -0.4009, 7.843e-07, -0.9161, -0.4009, 7.237e-14, -0.9161, -0.4009, 0.0, -0.9161, -0.4009, -1.569e-06, -0.9161, -0.4009, 7.237e-14, -0.9161, -0.4009, -7.843e-07, -0.9161, -0.4009, 0.0, -0.9161, -0.4009, 7.237e-14, -0.9161, -0.4009, -7.843e-07, -0.9161, -0.4009, -7.843e-07, -0.9161, -0.4009, 7.237e-14, -0.9161, -0.4009, 0.0, -0.9161, -0.4009, -7.843e-07, -0.9161, -0.4009, 7.237e-14, -0.9161, -0.4009, 0.0, -0.9161, -0.4009, 0.0, -0.9161, -0.4009, 7.237e-14, -0.9161, -0.4009, 2.353e-06, -0.9161, -0.4009, 0.0, -0.9161, -0.4009, 7.237e-14, -0.9161, -0.4009, 1.569e-06, 0.9161, 0.4009, 2.123e-12, 0.9161, 0.4009, 1.961e-07, 0.9161, 0.4009, 2.123e-12, 0.9161, 0.4009, -1.569e-06, 0.9161, 0.4009, 1.961e-07, 0.9161, 0.4009, -1.569e-06, 0.9161, 0.4009, 0.0, 0.9161, 0.4009, 1.961e-07, 0.9161, 0.4009, 0.0, 0.9161, 0.4009, -1.569e-06, 0.9161, 0.4009, 1.961e-07, 0.9161, 0.4009, -1.569e-06, 0.9161, 0.4009, 7.843e-07, 0.9161, 0.4009, 1.961e-07, 0.9161, 0.4009, 7.843e-07, 0.9161, 0.4009, 2.353e-06, 0.9161, 0.4009, 1.961e-07, 0.9161, 0.4009, 2.353e-06, 0.9161, 0.4009, 0.0, 0.9161, 0.4009, 1.961e-07, 0.9161, 0.4009, 0.0, 0.9161, 0.4009, 1.569e-06, 0.9161, 0.4009, 1.961e-07, 0.9161, 0.4009])] * 3)])

# ---- objects
ob_burner = bpy.data.objects.new('Burner', me_mesh)

# ---- transforms, parenting, visibility, modifiers, constraints
ob_burner.location = (-1.514e-09, -3.628e-07, 2.371e-09)
ob_burner.color = (0.8, 0.8, 0.8, 1.0)

# ---- collection membership
col_collection.objects.link(ob_burner)

# ---- scene / render settings (as saved in the file)
scene.frame_start = 1; scene.frame_end = 250; scene.frame_set(1)
scene.render.engine = 'BLENDER_EEVEE_NEXT'
bpy.context.view_layer.update()

# ---- added for rendering (the .blend has no active camera and no usable light): camera, sun
cam_auto = bpy.data.cameras.new('AutoCamera')
cam_auto.lens = 50.0
cam_auto.sensor_width = 36.0
cam_auto.clip_end = 1000.0
ob_auto_camera = bpy.data.objects.new('AutoCamera', cam_auto)
scene.collection.objects.link(ob_auto_camera)
ob_auto_camera.location = (0.352539, -0.441145, 0.293501)
ob_auto_camera.rotation_euler = (1.09748, -7.21219e-08, 0.694738)
scene.camera = ob_auto_camera
light_auto_sun = bpy.data.lights.new('AutoSun', 'SUN')
light_auto_sun.energy = 3.0
light_auto_sun.angle = 0.0523599
ob_auto_sun = bpy.data.objects.new('AutoSun', light_auto_sun)
scene.collection.objects.link(ob_auto_sun)
ob_auto_sun.rotation_euler = (0.872665, 0.174533, 0.523599)
bpy.context.view_layer.update()

